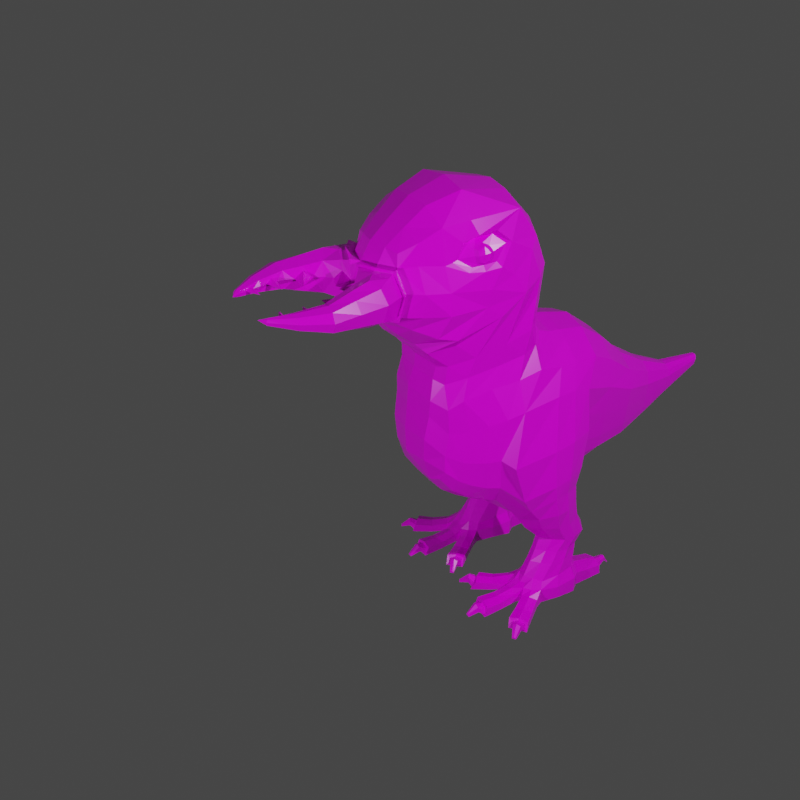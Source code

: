 # Source: monster_3_animated.blend  (saved by Blender 2.90.8; exported with 4.5.12 LTS)
import bpy
from mathutils import Matrix  # noqa: F401  (used for matrix-valued properties, if any)

bpy.ops.wm.read_factory_settings(use_empty=True)
scene = bpy.context.scene
scene.name = 'Scene'

# ---- collections
col_collection = bpy.data.collections.new('Collection'); scene.collection.children.link(col_collection)

# ---- images (referenced by path relative to the original .blend; pixels are not part of the script)
import os
ASSET_DIR = os.environ.get("B2B_ASSET_DIR", "")  # directory of the original .blend (textures are referenced by path, not embedded)
HERE = os.path.dirname(os.path.abspath(__file__))  # packed textures are extracted next to this script under _unpacked/

def load_image(name, relpath, width, height, colorspace="sRGB"):
    """Load a texture the original file referenced (path relative to the .blend, or extracted next to this script)."""
    p = next((c for c in (os.path.join(HERE, relpath), os.path.join(ASSET_DIR, relpath)) if relpath and os.path.exists(c)), "")
    if p:
        img = bpy.data.images.load(p, check_existing=True)
        img.name = name
    else:  # same state as the original file: an image datablock whose file is absent (Cycles renders it pink)
        img = bpy.data.images.new(name, width, height)
        img.source = "FILE"
        img.filepath = "//" + (relpath or name)
    img.colorspace_settings.name = colorspace
    return img
img_monster_3_albedo_png = load_image('monster_3_albedo.png', 'textures/monster_3_albedo.png', 1024, 1024, 'sRGB')
img_monster_3_albedo = load_image('monster_3_albedo', 'textures/monster_3_roughness.png', 1024, 1024, 'sRGB')

# ---- materials (node trees are filled in below, after node groups)
mat_monster_3_material = bpy.data.materials.new('Monster_3_Material')
mat_monster_3_material.use_transparent_shadow = False

# ---- material node trees
mat_monster_3_material.use_nodes = True; mat_monster_3_material.node_tree.nodes.clear()
_N = mat_monster_3_material.node_tree.nodes; _L = mat_monster_3_material.node_tree.links
n0 = _N.new('ShaderNodeBsdfPrincipled'); n0.name = 'Principled BSDF'; n0.location = (10, 300)
n0.distribution = 'GGX'
n0.subsurface_method = 'BURLEY'
n0.inputs[3].default_value = 1.45
n0.inputs[27].default_value = (0.0, 0.0, 0.0, 1.0)
n0.inputs[28].default_value = 1.0
n1 = _N.new('ShaderNodeOutputMaterial'); n1.name = 'Material Output'; n1.location = (300, 300)
n2 = _N.new('ShaderNodeTexImage'); n2.name = 'Image Texture'; n2.location = (-378, 362)
n2.image = img_monster_3_albedo_png
n3 = _N.new('ShaderNodeTexImage'); n3.name = 'Image Texture.001'; n3.location = (-447, 65)
n3.image = img_monster_3_albedo
_L.new(n0.outputs[0], n1.inputs[0])
_L.new(n2.outputs[0], n0.inputs[0])
_L.new(n3.outputs[0], n0.inputs[2])
n1.is_active_output = True

# ---- world
world_world = bpy.data.worlds.new('World'); scene.world = world_world
world_world.use_nodes = True; world_world.node_tree.nodes.clear()
_N = world_world.node_tree.nodes; _L = world_world.node_tree.links
n0 = _N.new('ShaderNodeOutputWorld'); n0.name = 'World Output'; n0.location = (300, 300)
n1 = _N.new('ShaderNodeBackground'); n1.name = 'Background'; n1.location = (10, 300)
n1.inputs[0].default_value = (0.05088, 0.05088, 0.05088, 1.0)
_L.new(n1.outputs[0], n0.inputs[0])
n0.is_active_output = True
world_world.color = (0.05088, 0.05088, 0.05088)
world_world.use_sun_shadow = False
world_world.sun_shadow_jitter_overblur = 0.0

# ---- cameras
cam_camera = bpy.data.cameras.new('Camera')
cam_camera.clip_end = 100.0
cam_camera.ortho_scale = 7.314

# ---- lights
light_light = bpy.data.lights.new('Light', 'POINT')
light_light.transmission_factor = 0.0
light_light.energy = 1700.0
light_light.shadow_soft_size = 0.1
light_light.shadow_maximum_resolution = 0.006
light_light.use_absolute_resolution = True
light_light_001 = bpy.data.lights.new('Light.001', 'POINT')
light_light_001.transmission_factor = 0.0
light_light_001.energy = 1000.0
light_light_001.shadow_soft_size = 0.1
light_light_001.shadow_maximum_resolution = 0.006
light_light_001.use_absolute_resolution = True

# ---- meshes
me_monster_3_mesh = bpy.data.meshes.new('Monster_3_Mesh')
me_monster_3_mesh.from_pydata([(0.0, -1.318, 2.582), (0.0, 1.81, 1.391), (0.0, -1.337, 3.165), (0.0, 1.821, 1.489), (0.0, 0.2348, 0.8523), (0.0, 0.3814, 2.229), (0.0, -0.05068, 2.345), (0.0, -0.4736, 0.8911), (0.0, -1.088, 2.337), (0.0, -0.08211, 0.8724), (0.0, 0.04091, 2.303), (0.07447, 1.165, 1.108), (0.2917, 0.8703, 1.547), (0.0, 0.6085, 2.058), (0.0, 0.5613, 0.9649), (0.2124, -1.288, 2.636), (0.02943, 1.811, 1.4), (0.03067, 1.82, 1.475), (0.3482, 0.2651, 1.116), (0.3926, 0.3768, 2.02), (0.4667, -0.6409, 3.254), (0.4136, -0.5029, 1.023), (0.4374, -0.7619, 3.233), (0.4331, -0.9029, 2.495), (0.4537, 6.807e-05, 2.059), (0.1776, 1.165, 1.453), (0.249, 0.8703, 1.196), (0.3218, 0.5999, 1.902), (0.3003, 0.5618, 1.105), (0.0, -1.412, 3.034), (0.0, 1.821, 1.405), (0.0, 1.833, 1.453), (0.03209, 1.813, 1.411), (0.03679, 1.817, 1.454), (0.3798, 0.2853, 1.265), (0.4888, 0.2552, 1.819), (0.4994, -0.529, 1.193), (0.4918, -0.5401, 3.164), (0.1528, 1.165, 1.22), (0.2455, 0.8703, 1.704), (0.3253, 0.5628, 1.224), (0.3826, 0.5687, 1.693), (0.161, 0.6078, 2.036), (0.1498, 1.165, 1.56), (0.1877, 0.3798, 2.184), (0.1662, 0.5401, 0.9893), (0.2411, -0.5048, 0.9285), (0.2264, 0.04089, 2.246), (0.2338, -0.06091, 2.281), (0.1112, -1.312, 2.594), (0.2584, -1.039, 2.353), (0.01426, 1.811, 1.393), (0.0, 0.8703, 1.82), (0.01548, 1.821, 1.488), (0.2401, -0.7834, 3.489), (0.01552, 1.821, 1.407), (0.01793, 1.833, 1.453), (0.1534, -1.38, 3.033), (0.6459, -0.09576, 1.021), (0.5831, -0.2849, 0.9323), (0.574, 0.1801, 1.186), (0.6153, -0.382, 1.081), (0.658, -0.1211, 1.148), (0.5492, -0.07769, 1.874), (0.4433, -0.3662, 0.8792), (0.3415, -0.2231, 0.1495), (0.3057, -0.1577, 0.1473), (0.3654, 0.5006, 0.08674), (0.6181, -0.1603, 0.147), (0.2862, 0.1743, 0.003503), (0.4508, 0.2377, 0.003503), (0.4612, -0.2703, 0.03006), (0.3401, -0.2238, 0.02544), (0.3083, -0.1522, 0.02533), (0.4448, -0.08403, 0.02149), (0.6194, -0.1519, 0.02145), (0.6238, 0.1743, 0.003503), (0.5846, -0.2232, 0.02456), (0.4578, 0.509, 0.1117), (0.549, 0.5006, 0.08674), (0.5483, 0.5102, 0.002404), (0.3662, 0.5102, 0.002404), (0.4587, 0.5444, 0.002404), (0.453, 0.3045, 0.003264), (0.5663, 0.2475, 0.003264), (0.3442, 0.2481, 0.1233), (0.3442, 0.2475, 0.003264), (0.5663, 0.2477, 0.1233), (0.453, 0.3067, 0.1441), (0.0, 1.83, 1.429), (0.03507, 1.815, 1.431), (0.4225, 0.3019, 1.54), (0.5118, -0.621, 3.004), (0.0, 1.165, 1.636), (0.3553, 0.5655, 1.449), (0.01699, 1.83, 1.43), (0.5517, 0.2395, 1.492), (0.6276, -0.4894, 1.416), (0.6435, -0.1366, 1.463), (0.0, -1.041, 3.425), (0.0, -1.203, 3.289), (0.406, -0.8655, 3.19), (0.3924, -0.9942, 3.048), (0.33, -1.162, 3.059), (0.1713, -1.18, 3.279), (0.1911, -1.029, 3.406), (0.4575, -0.8445, 2.991), (0.0, -1.249, 2.49), (0.0, -1.138, 2.394), (0.2776, -1.18, 2.58), (0.3922, -1.037, 2.524), (0.1788, -1.095, 2.409), (0.1522, -1.22, 2.504), (0.5587, -0.3876, 1.837), (0.4688, -0.1984, 2.096), (0.3911, -0.8017, 3.328), (0.5306, -0.5564, 1.462), (0.4888, -0.7366, 2.988), (0.3642, -1.008, 3.304), (0.3985, -0.9408, 3.062), (0.3889, -0.7593, 3.199), (0.469, -0.7412, 3.031), (0.4747, -0.5769, 3.156), (0.452, -0.8058, 3.099), (0.461, -0.698, 3.158), (0.4804, -0.6951, 3.052), (0.424, -0.7946, 3.143), (0.4578, -0.787, 3.042), (0.4856, -0.6771, 3.121), (0.4267, -0.6551, 3.219), (0.4398, -0.7382, 3.179), (0.4844, -0.6502, 3.043), (0.4633, -0.7388, 3.027), (0.3721, -0.8386, 3.172), (0.4463, -0.8214, 3.022), (0.3964, -0.9038, 3.076), (0.4948, -0.7487, 3.113), (0.4711, -0.7421, 3.163), (0.4856, -0.7445, 3.051), (0.499, -0.708, 3.12), (0.4796, -0.7875, 3.104), (0.4835, -0.7238, 3.145), (0.4954, -0.713, 3.066), (0.4613, -0.7806, 3.136), (0.4781, -0.7759, 3.058), (0.4124, 0.5064, 0.06746), (0.4577, 0.51, 0.08466), (0.5024, 0.5063, 0.06809), (0.5121, 0.5111, 0.02089), (0.4027, 0.5111, 0.02089), (0.4582, 0.5317, 0.02089), (0.4344, 0.6086, 0.08115), (0.4579, 0.6133, 0.08889), (0.4811, 0.6086, 0.08147), (0.4861, 0.6026, 0.05763), (0.4294, 0.6026, 0.05763), (0.4582, 0.6126, 0.05398), (0.4527, 0.6641, 0.002017), (0.4581, 0.6661, 0.002), (0.4633, 0.6641, 0.002028), (0.4645, 0.6588, 0.001237), (0.4516, 0.6588, 0.001237), (0.4581, 0.6592, 5.579e-05), (0.3202, -1.161, 3.215), (0.2527, -1.275, 3.144), (0.1477, -1.309, 3.16), (0.2736, -1.291, 3.042), (0.0, -1.373, 2.69), (0.3162, -1.285, 2.71), (0.4788, -0.6969, 2.715), (0.1414, -1.363, 2.696), (0.0, -1.406, 2.894), (0.3522, -1.265, 2.894), (0.5038, -0.6867, 2.853), (0.4662, -0.9796, 2.707), (0.3747, -1.14, 2.699), (0.4584, -0.9847, 2.876), (0.4046, -1.152, 2.882), (0.3081, -1.844, 2.942), (0.4465, -0.2323, 0.6861), (0.312, 0.1563, 0.23), (0.2862, 0.1791, 0.139), (0.4549, -0.2184, 0.2025), (0.4573, -0.2753, 0.1467), (0.4468, 0.2437, 0.2151), (0.6238, 0.1772, 0.139), (0.5786, -0.2247, 0.1492), (0.5876, 0.06986, 0.541), (0.2454, 0.1458, 0.8754), (0.3892, -0.09758, 0.4328), (0.4425, 0.2362, 0.3532), (0.2574, -0.07605, 0.8817), (0.5678, 0.1466, 1.034), (0.2879, -0.0232, 0.687), (0.5328, -0.1832, 0.216), (0.5861, -0.1306, 0.2005), (0.3101, 0.07031, 0.5383), (0.38, -0.1917, 0.2159), (0.5809, -0.04156, 0.3377), (0.5617, 0.1902, 0.3453), (0.329, -0.05085, 0.332), (0.3301, -0.13, 0.1994), (0.3883, -0.137, 0.3345), (0.4245, 0.1992, 0.8984), (0.3277, 0.008621, 0.4407), (0.2502, 0.1647, 0.8028), (0.4358, 0.3436, 0.5452), (0.4511, -0.1185, 0.4329), (0.3736, -0.2067, 0.6867), (0.3823, -0.0612, 0.534), (0.5286, -0.01394, 0.5393), (0.4491, -0.08295, 0.534), (0.4274, 0.221, 0.8036), (0.4449, 0.2073, 0.2658), (0.5841, 0.1559, 0.2382), (0.2757, 0.204, 0.6881), (0.4309, 0.2628, 0.689), (0.2976, 0.2755, 0.5409), (0.315, 0.211, 0.4447), (0.4396, 0.2952, 0.4513), (0.5475, 0.2081, 0.4415), (0.3145, 0.1879, 0.3406), (0.2632, -0.06665, 0.7957), (0.552, 0.2712, 0.5445), (0.5753, 0.008553, 0.4329), (0.5173, -0.06016, 0.4351), (0.3635, -0.2745, 0.8027), (0.5701, -0.1949, 0.8212), (0.6354, -0.05789, 0.8507), (0.5428, -0.1361, 0.6903), (0.6028, -0.0142, 0.6939), (0.4456, -0.3031, 0.7964), (0.5697, 0.1619, 0.8632), (0.5574, 0.2017, 0.6957), (0.4538, -0.1617, 0.332), (0.5231, -0.1079, 0.3369), (0.4377, -0.2393, 2.833), (0.5049, -0.4041, 2.769), (0.3819, -0.4065, 3.338), (0.0, -0.3884, 3.436), (0.1711, -0.3849, 3.406), (0.0, -1.036, 2.3), (0.3715, -0.8763, 2.426), (0.2694, -0.9997, 2.318), (0.4854, -0.5785, 2.621), (0.0, 1.461, 1.24), (0.0, 1.461, 1.508), (0.08201, 1.461, 1.265), (0.08593, 1.461, 1.469), (0.08895, 1.461, 1.294), (0.1014, 1.461, 1.412), (0.04372, 1.461, 1.503), (0.03983, 1.461, 1.246), (0.09678, 1.461, 1.35), (0.3366, -0.9215, 1.372), (0.1817, -0.9575, 1.245), (0.0, -1.04, 1.985), (0.3439, -0.9116, 1.901), (0.3365, -0.9236, 1.512), (0.3477, -0.8996, 1.698), (0.2361, -0.9957, 1.951), (0.2897, -0.9383, 1.293), (0.0, -0.9559, 1.226), (0.0, 0.077, 0.8683), (0.0, 0.1591, 2.281), (0.4326, 0.159, 2.047), (0.2188, 0.159, 2.228), (0.6361, 0.02948, 1.167), (0.2843, 0.01255, 0.02793), (0.6437, 0.01259, 0.02599), (0.4478, 0.04122, 0.02293), (0.6174, 0.05225, 1.48), (0.5227, 0.09468, 1.864), (0.2843, -0.006299, 0.1322), (0.6426, -0.008491, 0.1319), (0.6064, 0.01265, 0.2202), (0.29, 0.1729, 0.5396), (0.3064, 0.01313, 0.2119), (0.3067, 0.1099, 0.4427), (0.6013, 0.09377, 0.6948), (0.5921, 0.07443, 0.3416), (0.307, 0.06867, 0.3362), (0.5818, 0.1084, 0.4372), (0.2718, 0.09039, 0.6876), (0.2535, 0.04902, 0.7993), (0.6207, 0.05194, 0.8569), (0.5906, 0.1705, 0.5428), (0.6238, 0.02541, 1.028), (0.2399, 0.03386, 0.8847), (0.07541, 1.165, 1.626), (0.1231, 0.8703, 1.803), (0.1409, 1.165, 1.16), (0.2298, 0.8703, 1.107), (0.0, 1.165, 1.097), (0.0, 0.8703, 1.005), (0.2718, 0.8703, 1.365), (0.1666, 1.165, 1.332), (0.1252, 0.8703, 1.023), (0.0, -0.8423, 1.082), (0.3239, -0.8424, 1.175), (0.4217, -0.7681, 1.717), (0.4126, -0.8079, 1.46), (0.3953, -0.8165, 1.974), (0.1825, -0.8532, 1.109), (0.3841, -0.823, 1.286), (0.3725, -0.2052, 2.457), (0.0, -0.1502, 2.537), (0.234, -0.9541, 2.229), (0.3986, -0.728, 2.302), (0.0, -0.9819, 2.23), (0.309, -0.9, 2.238), (0.2171, -0.1506, 2.518), (0.4503, -0.2971, 2.435), (0.4347, -0.4968, 2.367), (0.173, -0.08186, 2.885), (0.3462, -0.139, 2.872), (0.0, -0.06699, 2.885), (0.0, -1.052, 1.426), (0.0, -1.064, 1.63), (0.0, -1.048, 1.841), (0.1922, -1.017, 1.432), (0.2134, -1.029, 1.624), (0.2277, -0.9997, 1.82), (0.0, -0.5869, 0.9326), (0.3877, -0.6106, 1.055), (0.529, -0.5184, 1.796), (0.4989, -0.6352, 1.451), (0.467, -0.3844, 2.059), (0.2222, -0.6116, 0.9676), (0.4674, -0.6318, 1.209), (0.4328, -0.5992, 2.028), (0.1961, -0.733, 1.026), (0.4238, -0.7289, 1.239), (0.0, -0.7131, 0.9949), (0.3541, -0.7323, 1.105), (0.4733, -0.6428, 1.756), (0.4551, -0.7175, 1.45), (0.205, -0.1065, 2.367), (0.3753, -0.1922, 2.259), (0.0, -0.107, 2.401), (0.0, -0.9897, 2.129), (0.2153, -0.9648, 2.112), (0.371, -0.7717, 2.141), (0.2868, -0.9127, 2.085), (0.4063, -0.5271, 2.191), (0.431, -0.3266, 2.238), (0.3637, -0.2358, 3.099), (0.5009, -0.5094, 2.926), (0.0, -0.1649, 3.194), (0.1703, -0.1677, 3.167), (0.4499, -0.3324, 3.052), (0.5133, -0.3288, 0.1008), (0.3901, -0.3288, 0.0327), (0.5152, -0.3288, 0.0252), (0.4538, -0.3288, 0.02881), (0.4482, -0.6121, 0.08452), (0.5004, -0.6153, 0.0614), (0.3997, -0.6126, 0.06661), (0.5096, -0.6309, 0.02369), (0.4528, -0.6297, 0.02613), (0.3932, -0.63, 0.02929), (0.449, -0.6057, 0.1028), (0.5253, -0.6063, 0.08117), (0.3737, -0.6019, 0.08843), (0.5276, -0.6363, 0.006147), (0.4519, -0.6356, 0.009765), (0.3763, -0.635, 0.01338), (0.4482, -0.6749, 0.1012), (0.4526, -0.6678, 0.04291), (0.4809, -0.6711, 0.08372), (0.4185, -0.6695, 0.08709), (0.4878, -0.6687, 0.04136), (0.4156, -0.6679, 0.04445), (0.4474, -0.7501, 0.02646), (0.4495, -0.7471, 0.011), (0.4628, -0.7485, 0.02176), (0.4336, -0.7477, 0.02278), (0.4659, -0.7475, 0.01053), (0.4322, -0.7471, 0.01149), (0.4528, -0.4861, 0.01439), (0.3846, -0.4719, 0.01771), (0.3823, -0.4572, 0.08415), (0.4502, -0.4729, 0.09675), (0.5177, -0.4734, 0.07761), (0.5198, -0.4867, 0.01119), (0.3892, -0.3288, 0.1097), (0.452, -0.3288, 0.1234), (0.3953, -0.2656, 0.1457), (0.3968, -0.2635, 0.02775), (0.5271, -0.2634, 0.02731), (0.5224, -0.2653, 0.1455), (0.4147, -0.2362, 0.1671), (0.5, -0.232, 0.1672), (0.4566, -0.2496, 0.1604), (0.4521, -0.1882, 0.02434), (0.3985, -0.1753, 0.02462), (0.5052, -0.1711, 0.02311), (0.3038, -0.2689, 0.126), (0.2646, -0.221, 0.1058), (0.3595, -0.2991, 0.03299), (0.3041, -0.2717, 0.02899), (0.2642, -0.222, 0.02887), (0.1906, -0.5104, 0.06408), (0.1569, -0.473, 0.08639), (0.1383, -0.4945, 0.009894), (0.1205, -0.4398, 0.06379), (0.1065, -0.4518, 0.0262), (0.1779, -0.5281, 0.02648), (0.2132, -0.5156, 0.08577), (0.162, -0.4676, 0.1033), (0.1137, -0.417, 0.08509), (0.09075, -0.4438, 0.009774), (0.1859, -0.5452, 0.01001), (0.1434, -0.4897, 0.0259), (0.1171, -0.515, 0.04478), (0.1123, -0.5166, 0.1066), (0.138, -0.5352, 0.08903), (0.09395, -0.4921, 0.08878), (0.09382, -0.492, 0.04507), (0.1388, -0.5385, 0.04447), (0.06109, -0.5704, 0.01845), (0.05903, -0.571, 0.0348), (0.07132, -0.5802, 0.03039), (0.04994, -0.5592, 0.02986), (0.04981, -0.5591, 0.01827), (0.07175, -0.5817, 0.01861), (0.1891, -0.3236, 0.0812), (0.2341, -0.368, 0.09731), (0.2908, -0.4021, 0.0832), (0.2236, -0.3799, 0.01463), (0.1789, -0.3354, 0.01452), (0.2795, -0.4144, 0.01645), (0.357, -0.2986, 0.11), (0.6592, -0.2259, 0.1008), (0.562, -0.3018, 0.0327), (0.6614, -0.2245, 0.0252), (0.6181, -0.2738, 0.02881), (0.7668, -0.4853, 0.08452), (0.8081, -0.4533, 0.0614), (0.7306, -0.5177, 0.06661), (0.8254, -0.459, 0.02369), (0.7818, -0.4955, 0.02613), (0.7372, -0.5351, 0.02929), (0.7631, -0.4799, 0.1028), (0.8209, -0.4302, 0.08117), (0.704, -0.5267, 0.08843), (0.8424, -0.4512, 0.006147), (0.7851, -0.5006, 0.009765), (0.7278, -0.5499, 0.01338), (0.8081, -0.5326, 0.1012), (0.8067, -0.5243, 0.04291), (0.8302, -0.5081, 0.08372), (0.7823, -0.5481, 0.08709), (0.8338, -0.5018, 0.04136), (0.779, -0.5488, 0.04445), (0.8571, -0.5896, 0.02646), (0.8567, -0.586, 0.011), (0.8676, -0.5783, 0.02176), (0.8452, -0.597, 0.02278), (0.8693, -0.5755, 0.01053), (0.8437, -0.5974, 0.01149), (0.6992, -0.3849, 0.01439), (0.6385, -0.4191, 0.01771), (0.6272, -0.4096, 0.08415), (0.6885, -0.3767, 0.09675), (0.7396, -0.3327, 0.07761), (0.75, -0.3412, 0.01119), (0.5586, -0.3013, 0.1097), (0.6154, -0.2744, 0.1234), (0.0, -0.7681, 3.52), (0.2254, -1.582, 2.988), (0.3252, -1.525, 3.038), (0.1941, -1.6, 2.886), (0.2255, -1.582, 2.754), (0.2334, -2.193, 2.901), (0.3174, -1.53, 2.702), (0.4161, -1.473, 2.767), (0.4506, -1.454, 2.897), (0.3992, -1.483, 2.999), (0.3969, -1.855, 2.97), (0.2802, -1.841, 2.885), (0.3082, -1.844, 2.81), (0.39, -1.854, 2.781), (0.4778, -1.865, 2.817), (0.5085, -1.869, 2.891), (0.4627, -1.863, 2.949), (0.2473, -2.206, 2.909), (0.2291, -2.189, 2.884), (0.2334, -2.193, 2.861), (0.2462, -2.205, 2.853), (0.2599, -2.219, 2.864), (0.2647, -2.223, 2.885), (0.2576, -2.216, 2.903), (0.2393, -1.453, 3.04), (0.4014, -1.359, 2.898), (0.2294, -1.447, 2.699), (0.3662, -1.38, 2.738), (0.3364, -1.387, 3.026), (0.1127, -1.48, 2.722), (0.1127, -1.497, 3.017), (0.05863, -1.454, 2.881), (0.1511, -1.538, 2.88), (0.1083, -1.489, 2.811), (0.1083, -1.496, 2.941), (0.02352, -1.588, 2.879), (0.2639, -1.713, 2.965), (0.479, -1.668, 2.894), (0.4299, -1.678, 2.974), (0.3592, -1.693, 3.004), (0.3518, -1.695, 2.741), (0.264, -1.713, 2.782), (0.4461, -1.675, 2.792), (0.257, -1.715, 2.935), (0.2304, -1.657, 2.879), (0.2675, -1.776, 2.88), (0.1273, -1.774, 2.883), (0.257, -1.715, 2.818), (0.3325, -2.042, 2.817), (0.3843, -2.057, 2.84), (0.2678, -2.024, 2.884), (0.2842, -2.028, 2.836), (0.3366, -2.044, 2.94), (0.3754, -2.055, 2.926), (0.4024, -2.063, 2.888), (0.2842, -2.028, 2.922), (0.3613, -1.948, 2.799), (0.2573, -2.11, 2.861), (0.4191, -1.959, 2.937), (0.4554, -1.966, 2.89), (0.4311, -1.961, 2.829), (0.2962, -1.936, 2.823), (0.3667, -1.949, 2.955), (0.2961, -1.936, 2.932), (0.3221, -2.138, 2.852), (0.2588, -2.111, 2.849), (0.2919, -2.125, 2.924), (0.2588, -2.111, 2.911), (0.2894, -2.124, 2.835), (0.3165, -2.136, 2.914), (0.3335, -2.143, 2.887), (0.2908, -1.894, 2.88), (0.1484, -1.919, 2.882), (0.2929, -1.936, 2.846), (0.2928, -1.936, 2.911), (0.2827, -1.976, 2.881), (0.2464, -2.138, 2.882), (0.2573, -2.11, 2.9), (0.1412, -2.083, 2.883), (0.2624, -2.079, 2.881), (0.1968, -2.255, 2.885), (0.06542, -1.462, 3.027), (0.05637, -1.428, 2.706), (0.1854, -1.405, 2.698), (0.305, -1.339, 3.037), (0.1964, -1.416, 3.039), (0.3768, -1.312, 2.898), (0.3412, -1.333, 2.724), (0.1836, -1.407, 2.672), (0.3199, -1.331, 3.057), (0.0469, -1.471, 3.045), (0.03916, -1.462, 2.881), (0.03658, -1.433, 2.682), (0.1961, -1.42, 3.06), (0.4017, -1.301, 2.9), (0.3611, -1.325, 2.703)], [], [(250, 33, 17, 248), (272, 35, 19, 265), (20, 22, 120, 129), (117, 92, 131, 132), (113, 63, 24, 114), (25, 250, 248, 43), (35, 41, 27, 19), (36, 21, 59, 61), (28, 292, 26, 40), (42, 44, 19, 27), (188, 45, 28, 18), (46, 64, 21), (266, 47, 24, 265), (47, 48, 114, 24), (324, 21, 36, 329), (328, 46, 21, 324), (252, 51, 16, 247), (297, 11, 291, 292), (56, 53, 17, 33), (38, 249, 253, 296), (311, 314, 315, 305), (104, 165, 164, 163), (111, 50, 23, 110), (51, 55, 32, 16), (95, 56, 33, 90), (18, 28, 40, 34), (91, 94, 41, 35), (45, 297, 292, 28), (295, 296, 25, 12), (91, 35, 96), (106, 117, 132, 134), (169, 244, 237, 173), (101, 119, 135, 133), (247, 16, 32, 249), (253, 90, 33, 250), (2, 29, 57, 165), (89, 31, 56, 95), (1, 30, 55, 51), (108, 8, 50, 111), (100, 2, 165, 104), (290, 42, 27, 39), (31, 3, 53, 56), (94, 295, 12, 41), (245, 1, 51, 252), (323, 7, 46, 328), (10, 6, 48, 47), (264, 10, 47, 266), (7, 9, 191, 46), (4, 14, 45, 188), (13, 5, 44, 42), (14, 294, 297, 45), (263, 4, 188, 288), (59, 58, 62, 61), (97, 98, 63, 113), (287, 192, 60, 267), (271, 96, 35, 272), (116, 36, 61, 97), (192, 203, 18), (18, 34, 60, 192), (274, 68, 75, 269), (64, 59, 21), (18, 203, 188), (268, 69, 70, 270), (72, 73, 395, 388), (270, 70, 76, 269), (71, 394, 396, 389), (273, 181, 69, 268), (86, 85, 67, 81), (84, 83, 82, 80), (79, 80, 148, 147), (80, 82, 150, 148), (87, 84, 80, 79), (85, 88, 78, 67), (88, 87, 79, 78), (83, 86, 81, 82), (70, 69, 86, 83), (184, 185, 87, 88), (181, 184, 88, 85), (185, 76, 84, 87), (76, 70, 83, 84), (69, 181, 85, 86), (113, 116, 97), (267, 60, 96, 271), (61, 62, 98, 97), (30, 89, 95, 55), (249, 32, 90, 253), (34, 91, 96, 60), (294, 293, 11, 297), (34, 40, 94, 91), (55, 95, 90, 32), (15, 109, 175, 168), (104, 163, 118, 105), (54, 105, 118, 115), (102, 118, 163, 103), (107, 108, 111, 112), (0, 107, 112, 49), (111, 110, 109, 112), (106, 119, 102, 176), (49, 112, 109, 15), (174, 176, 177, 175), (110, 23, 169, 174), (109, 110, 174, 175), (117, 106, 176, 173), (472, 470, 501), (168, 170, 49, 15), (497, 493, 471, 478), (496, 494, 477, 476), (168, 175, 177, 172), (176, 102, 103, 177), (169, 173, 176, 174), (37, 350, 346, 238), (22, 20, 238, 115), (37, 92, 347, 350), (101, 22, 115, 118), (119, 101, 118, 102), (128, 124, 141, 139), (125, 128, 139, 142), (130, 126, 143, 137), (123, 127, 144, 140), (119, 106, 134, 135), (22, 101, 133, 120), (92, 37, 122, 131), (37, 20, 129, 122), (124, 128, 122, 129), (130, 124, 129, 120), (128, 125, 131, 122), (125, 121, 132, 131), (126, 130, 120, 133), (121, 127, 134, 132), (127, 123, 135, 134), (123, 126, 133, 135), (136, 139, 141, 137), (140, 136, 137, 143), (144, 138, 136, 140), (138, 142, 139, 136), (126, 123, 140, 143), (127, 121, 138, 144), (121, 125, 142, 138), (124, 130, 137, 141), (147, 148, 154, 153), (148, 150, 156, 154), (67, 78, 146, 145), (81, 67, 145, 149), (82, 81, 149, 150), (78, 79, 147, 146), (156, 155, 161, 162), (155, 151, 157, 161), (145, 146, 152, 151), (149, 145, 151, 155), (150, 149, 155, 156), (146, 147, 153, 152), (157, 158, 162, 161), (158, 159, 160, 162), (152, 153, 159, 158), (154, 156, 162, 160), (153, 154, 160, 159), (151, 152, 158, 157), (165, 57, 166, 164), (92, 117, 173, 347), (166, 172, 177, 103), (166, 103, 163, 164), (495, 496, 476, 475), (170, 167, 0, 49), (197, 201, 66, 65), (277, 180, 181, 273), (195, 194, 186, 68), (194, 392, 390, 186), (213, 214, 185, 184), (180, 213, 184, 181), (275, 195, 68, 274), (182, 197, 391, 393), (46, 191, 222, 226), (208, 193, 196, 209), (288, 188, 205, 284), (283, 215, 217, 276), (58, 59, 227, 228), (230, 229, 210, 187), (59, 64, 231, 227), (229, 179, 211, 210), (203, 192, 232, 212), (216, 233, 223, 206), (188, 203, 212, 205), (215, 216, 206, 217), (287, 58, 228, 285), (279, 230, 187, 286), (64, 46, 226, 231), (179, 208, 209, 211), (207, 189, 202, 234), (280, 275, 214, 199), (282, 224, 198, 280), (190, 199, 214, 213), (218, 219, 190, 221), (219, 220, 199, 190), (202, 200, 201, 197), (225, 207, 234, 235), (221, 180, 277, 281), (224, 225, 235, 198), (278, 218, 221, 281), (189, 204, 200, 202), (281, 277, 201, 200), (211, 209, 189, 207), (286, 187, 224, 282), (217, 206, 219, 218), (206, 223, 220, 219), (210, 211, 207, 225), (187, 210, 225, 224), (276, 217, 218, 278), (209, 196, 204, 189), (226, 222, 193, 208), (284, 205, 215, 283), (228, 227, 229, 230), (227, 231, 179, 229), (212, 232, 233, 216), (205, 212, 216, 215), (285, 228, 230, 279), (231, 226, 208, 179), (235, 234, 182, 194), (280, 198, 195, 275), (306, 316, 314, 311), (325, 326, 116, 113), (327, 325, 113, 114), (8, 241, 243, 50), (50, 243, 242, 23), (23, 242, 244, 169), (326, 329, 36, 116), (238, 240, 54, 115), (291, 247, 249, 38), (293, 245, 252, 11), (3, 246, 251, 53), (296, 253, 250, 25), (11, 252, 247, 291), (53, 251, 248, 17), (93, 289, 251, 246), (52, 290, 289, 93), (48, 6, 339, 337), (304, 301, 258, 254), (234, 202, 197, 182), (198, 235, 194, 195), (232, 285, 279, 233), (222, 284, 283, 193), (196, 276, 278, 204), (223, 286, 282, 220), (204, 278, 281, 200), (220, 282, 280, 199), (233, 279, 286, 223), (192, 287, 285, 232), (193, 283, 276, 196), (191, 288, 284, 222), (190, 213, 180, 221), (214, 275, 274, 185), (201, 277, 273, 66), (62, 267, 271, 98), (66, 273, 268, 73), (74, 270, 269, 75), (73, 268, 270, 74), (185, 274, 269, 76), (98, 271, 272, 63), (58, 287, 267, 62), (9, 263, 288, 191), (5, 264, 266, 44), (44, 266, 265, 19), (63, 272, 265, 24), (12, 25, 43, 39), (41, 12, 39, 27), (26, 38, 296, 295), (40, 26, 295, 94), (289, 290, 39, 43), (251, 289, 43, 248), (292, 291, 38, 26), (13, 42, 290, 52), (330, 327, 345, 344), (114, 48, 337, 338), (301, 300, 259, 258), (303, 299, 261, 255), (302, 330, 344, 342), (300, 302, 257, 259), (298, 303, 255, 262), (299, 304, 254, 261), (242, 310, 308, 244), (243, 307, 310, 242), (241, 309, 307, 243), (236, 237, 313, 312), (237, 244, 308, 313), (315, 236, 312, 305), (315, 314, 349, 346), (314, 316, 348, 349), (322, 260, 256, 319), (255, 320, 317, 262), (320, 321, 318, 317), (321, 322, 319, 318), (257, 260, 322, 259), (259, 322, 321, 258), (258, 321, 320, 254), (254, 320, 255, 261), (257, 302, 342, 343), (327, 114, 338, 345), (336, 332, 329, 326), (330, 335, 325, 327), (335, 336, 326, 325), (333, 323, 328, 331), (331, 328, 324, 334), (334, 324, 329, 332), (299, 334, 332, 304), (303, 331, 334, 299), (298, 333, 331, 303), (300, 301, 336, 335), (302, 300, 335, 330), (301, 304, 332, 336), (260, 257, 343, 341), (256, 260, 341, 340), (311, 337, 339, 306), (305, 338, 337, 311), (312, 345, 338, 305), (313, 344, 345, 312), (308, 342, 344, 313), (310, 343, 342, 308), (310, 307, 341, 343), (307, 309, 340, 341), (20, 37, 238), (349, 348, 239, 240), (350, 347, 237, 236), (347, 173, 237), (346, 350, 236, 315), (346, 349, 240, 238), (99, 100, 104, 105), (381, 380, 366, 363), (380, 379, 365, 366), (356, 355, 367, 369), (383, 382, 361, 362), (379, 384, 364, 365), (384, 383, 362, 364), (382, 381, 363, 361), (359, 358, 371, 368), (355, 356, 362, 361), (357, 355, 361, 363), (356, 358, 364, 362), (358, 359, 365, 364), (359, 360, 366, 365), (360, 357, 363, 366), (372, 368, 374, 378), (369, 367, 373, 375), (360, 359, 368, 372), (355, 357, 370, 367), (357, 360, 372, 370), (358, 356, 369, 371), (375, 373, 374, 377), (373, 376, 378, 374), (367, 370, 376, 373), (370, 372, 378, 376), (371, 369, 375, 377), (368, 371, 377, 374), (386, 385, 381, 382), (353, 351, 383, 384), (354, 353, 384, 379), (351, 386, 382, 383), (352, 354, 379, 380), (385, 352, 380, 381), (393, 391, 387, 183), (68, 186, 468, 433), (467, 468, 186, 390), (390, 392, 393, 183), (387, 391, 197, 65), (389, 396, 75, 77), (393, 392, 194, 182), (388, 395, 394, 71), (75, 396, 394, 74), (395, 73, 74, 394), (428, 427, 409, 408), (427, 426, 410, 409), (406, 413, 414, 418), (402, 403, 415, 416), (430, 429, 404, 411), (431, 428, 408, 412), (426, 430, 411, 410), (429, 431, 412, 404), (403, 402, 408, 409), (405, 403, 409, 410), (406, 405, 410, 411), (407, 413, 404, 412), (413, 406, 411, 404), (402, 407, 412, 408), (415, 417, 423, 421), (418, 414, 420, 424), (403, 405, 417, 415), (407, 402, 416, 419), (405, 406, 418, 417), (413, 407, 419, 414), (422, 421, 420, 425), (421, 423, 424, 420), (419, 416, 422, 425), (417, 418, 424, 423), (414, 419, 425, 420), (416, 415, 421, 422), (400, 399, 431, 429), (398, 401, 430, 426), (399, 432, 428, 431), (401, 400, 429, 430), (397, 398, 426, 427), (432, 397, 427, 428), (463, 462, 448, 445), (462, 461, 447, 448), (438, 437, 449, 451), (465, 464, 443, 444), (461, 466, 446, 447), (466, 465, 444, 446), (464, 463, 445, 443), (441, 440, 453, 450), (437, 438, 444, 443), (439, 437, 443, 445), (438, 440, 446, 444), (440, 441, 447, 446), (441, 442, 448, 447), (442, 439, 445, 448), (454, 450, 456, 460), (451, 449, 455, 457), (442, 441, 450, 454), (437, 439, 452, 449), (439, 442, 454, 452), (440, 438, 451, 453), (457, 455, 456, 459), (455, 458, 460, 456), (449, 452, 458, 455), (452, 454, 460, 458), (453, 451, 457, 459), (450, 453, 459, 456), (468, 467, 463, 464), (435, 433, 465, 466), (436, 435, 466, 461), (433, 468, 464, 465), (434, 436, 461, 462), (467, 434, 462, 463), (75, 68, 433, 435), (75, 435, 436, 77), (389, 77, 436, 434), (467, 390, 389, 434), (65, 397, 432, 387), (65, 66, 398, 397), (73, 401, 398, 66), (72, 400, 401, 73), (72, 388, 399, 400), (399, 388, 387, 432), (385, 386, 183, 387), (390, 183, 386, 351), (353, 389, 390, 351), (389, 353, 354, 71), (352, 388, 71, 354), (352, 385, 387, 388), (54, 469, 99, 105), (481, 480, 514), (508, 505, 178, 479), (506, 507, 485, 484), (507, 508, 479, 485), (494, 497, 478, 477), (498, 495, 475, 473), (500, 550, 559, 560), (493, 499, 470, 471), (539, 538, 492, 491), (538, 535, 486, 492), (537, 533, 490, 489), (487, 474, 545), (510, 509, 482, 481), (511, 506, 484, 483), (473, 510, 516, 513), (509, 511, 483, 482), (474, 487, 549), (488, 489, 549), (549, 489, 490), (535, 536, 474, 486), (536, 524, 548, 546), (534, 537, 489, 488), (533, 539, 491, 490), (562, 559, 550, 554), (172, 166, 558, 563), (561, 557, 552, 551), (555, 553, 497, 494), (552, 556, 496, 495), (556, 555, 494, 496), (553, 554, 493, 497), (470, 499, 503, 501), (504, 501, 503), (473, 472, 501), (561, 551, 500, 560), (499, 550, 500, 503), (498, 473, 501, 502), (503, 500, 504), (504, 500, 502), (475, 476, 511, 509), (505, 470, 513, 512), (476, 477, 506, 511), (473, 475, 509, 510), (478, 471, 508, 507), (477, 478, 507, 506), (471, 470, 505, 508), (470, 472, 513), (512, 515, 514), (515, 516, 514), (513, 516, 515), (513, 515, 512), (472, 473, 513), (510, 481, 514, 516), (480, 178, 514), (178, 505, 512, 514), (502, 501, 504), (529, 528, 523, 518), (530, 525, 517, 520), (480, 481, 540), (531, 532, 524, 521), (178, 480, 540), (525, 529, 518, 517), (527, 531, 521, 522), (528, 527, 522, 523), (484, 485, 527, 528), (485, 479, 531, 527), (482, 483, 529, 525), (519, 524, 544), (479, 178, 532, 531), (481, 530, 542, 540), (481, 482, 525, 530), (483, 484, 528, 529), (518, 523, 539, 533), (520, 517, 537, 534), (474, 536, 546, 545), (521, 524, 536, 535), (524, 519, 548), (517, 518, 533, 537), (522, 521, 535, 538), (523, 522, 538, 539), (543, 541, 544), (541, 542, 544), (540, 542, 541), (540, 541, 543), (524, 532, 543, 544), (530, 520, 544, 542), (532, 178, 540, 543), (520, 519, 544), (547, 526, 545), (546, 547, 545), (548, 547, 546), (548, 526, 547), (520, 534, 526, 548), (534, 488, 545, 526), (488, 487, 545), (519, 520, 548), (492, 549, 491), (549, 492, 486), (549, 490, 491), (549, 486, 474), (549, 487, 488), (170, 168, 564, 557), (500, 551, 498, 502), (558, 562, 554, 553), (564, 563, 555, 556), (557, 564, 556, 552), (563, 558, 553, 555), (554, 550, 499, 493), (551, 552, 495, 498), (560, 559, 29, 171), (168, 172, 563, 564), (166, 57, 562, 558), (167, 561, 560, 171), (167, 170, 557, 561), (57, 29, 559, 562), (239, 469, 54, 240)])
_uv = me_monster_3_mesh.uv_layers.new(name='UVMap')
_uv.uv.foreach_set('vector', [0.4765, 0.09655, 0.5298, 0.02281, 0.5343, 0.02462, 0.4913, 0.1041, 0.3382, 0.4593, 0.3546, 0.4216, 0.4157, 0.4276, 0.3881, 0.4747, 0.401, 0.851, 0.3831, 0.8642, 0.3761, 0.8572, 0.3919, 0.848, 0.3564, 0.8203, 0.3763, 0.8093, 0.3758, 0.8199, 0.3605, 0.828, 0.2533, 0.5364, 0.3125, 0.4917, 0.3653, 0.5095, 0.3363, 0.5569, 0.4403, 0.174, 0.4765, 0.09655, 0.4913, 0.1041, 0.4661, 0.1895, 0.3546, 0.4216, 0.3862, 0.3405, 0.4335, 0.3665, 0.4157, 0.4276, 0.1414, 0.4534, 0.1188, 0.4236, 0.1576, 0.3951, 0.1614, 0.4214, 0.2753, 0.248, 0.3218, 0.1859, 0.3397, 0.2001, 0.2984, 0.2661, 0.4827, 0.3837, 0.4753, 0.4516, 0.4157, 0.4276, 0.4335, 0.3665, 0.1665, 0.3013, 0.2394, 0.2211, 0.2753, 0.248, 0.2349, 0.3076, 0.08484, 0.3994, 0.1324, 0.3907, 0.1188, 0.4236, 0.4543, 0.5068, 0.4434, 0.5389, 0.3653, 0.5095, 0.3881, 0.4747, 0.4434, 0.5389, 0.4353, 0.5706, 0.3363, 0.5569, 0.3653, 0.5095, 0.1052, 0.4414, 0.1188, 0.4236, 0.1414, 0.4534, 0.1265, 0.4681, 0.07184, 0.4214, 0.08484, 0.3994, 0.1188, 0.4236, 0.1052, 0.4414, 0.4349, 0.06504, 0.5164, 0.01255, 0.5183, 0.01627, 0.4424, 0.07469, 0.2997, 0.1611, 0.3616, 0.1113, 0.3762, 0.1278, 0.3218, 0.1859, 0.5331, 0.01778, 0.5391, 0.02492, 0.5343, 0.02462, 0.5298, 0.02281, 0.3891, 0.1372, 0.4492, 0.07937, 0.462, 0.08762, 0.4136, 0.1546, 0.4552, 0.6454, 0.4983, 0.7313, 0.4581, 0.7374, 0.4054, 0.6475, 0.3257, 0.9493, 0.286, 0.9471, 0.2941, 0.9252, 0.3223, 0.9148, 0.1789, 0.7913, 0.1929, 0.7648, 0.2595, 0.7643, 0.2407, 0.7916, 0.5164, 0.01255, 0.5212, 0.01264, 0.5207, 0.01756, 0.5183, 0.01627, 0.5278, 0.01438, 0.5331, 0.01778, 0.5298, 0.02281, 0.5252, 0.02, 0.2349, 0.3076, 0.2753, 0.248, 0.2984, 0.2661, 0.2664, 0.3252, 0.3166, 0.3644, 0.3413, 0.3009, 0.3862, 0.3405, 0.3546, 0.4216, 0.2394, 0.2211, 0.2997, 0.1611, 0.3218, 0.1859, 0.2753, 0.248, 0.3732, 0.2265, 0.4136, 0.1546, 0.4403, 0.174, 0.4091, 0.256, 0.3166, 0.3644, 0.3546, 0.4216, 0.29, 0.3833, 0.34, 0.8348, 0.3564, 0.8203, 0.3605, 0.828, 0.3475, 0.8374, 0.3274, 0.7707, 0.3358, 0.7368, 0.3875, 0.7448, 0.3478, 0.7925, 0.3627, 0.871, 0.3349, 0.8614, 0.3424, 0.8589, 0.3632, 0.8623, 0.4424, 0.07469, 0.5183, 0.01627, 0.5207, 0.01756, 0.4492, 0.07937, 0.462, 0.08762, 0.5252, 0.02, 0.5298, 0.02281, 0.4765, 0.09655, 0.2697, 0.9804, 0.2355, 0.9592, 0.2595, 0.9347, 0.286, 0.9471, 0.5295, 0.009256, 0.537, 0.01335, 0.5331, 0.01778, 0.5278, 0.01438, 0.515, 0.008737, 0.5209, 0.007876, 0.5212, 0.01264, 0.5164, 0.01255, 0.1335, 0.8103, 0.1276, 0.791, 0.1929, 0.7648, 0.1789, 0.7913, 0.3187, 0.9921, 0.2697, 0.9804, 0.286, 0.9471, 0.3257, 0.9493, 0.4842, 0.292, 0.4827, 0.3837, 0.4335, 0.3665, 0.4444, 0.2793, 0.537, 0.01335, 0.5434, 0.02423, 0.5391, 0.02492, 0.5331, 0.01778, 0.3413, 0.3009, 0.3732, 0.2265, 0.4091, 0.256, 0.3862, 0.3405, 0.4294, 0.05603, 0.515, 0.008737, 0.5164, 0.01255, 0.4349, 0.06504, 0.02638, 0.3967, 0.03682, 0.3703, 0.08484, 0.3994, 0.07184, 0.4214, 0.5068, 0.5524, 0.5048, 0.5788, 0.4353, 0.5706, 0.4434, 0.5389, 0.5128, 0.5211, 0.5068, 0.5524, 0.4434, 0.5389, 0.4543, 0.5068, 0.03682, 0.3703, 0.08607, 0.2927, 0.1276, 0.3302, 0.08484, 0.3994, 0.1421, 0.2397, 0.2154, 0.1834, 0.2394, 0.2211, 0.1665, 0.3013, 0.5249, 0.3859, 0.5237, 0.4611, 0.4753, 0.4516, 0.4827, 0.3837, 0.2154, 0.1834, 0.2811, 0.1343, 0.2997, 0.1611, 0.2394, 0.2211, 0.1142, 0.2645, 0.1421, 0.2397, 0.1665, 0.3013, 0.1411, 0.3134, 0.1576, 0.3951, 0.1868, 0.3856, 0.1983, 0.401, 0.1614, 0.4214, 0.1837, 0.4762, 0.237, 0.44, 0.3125, 0.4917, 0.2533, 0.5364, 0.1982, 0.3718, 0.2087, 0.354, 0.2341, 0.3614, 0.2164, 0.3838, 0.2638, 0.414, 0.29, 0.3833, 0.3546, 0.4216, 0.3382, 0.4593, 0.1718, 0.4977, 0.1414, 0.4534, 0.1614, 0.4214, 0.1837, 0.4762, 0.2087, 0.354, 0.1928, 0.3257, 0.2349, 0.3076, 0.2349, 0.3076, 0.2664, 0.3252, 0.2341, 0.3614, 0.2087, 0.354, 0.7628, 0.1812, 0.747, 0.1696, 0.754, 0.1637, 0.7727, 0.1703, 0.1324, 0.3907, 0.1576, 0.3951, 0.1188, 0.4236, 0.2349, 0.3076, 0.1928, 0.3257, 0.1665, 0.3013, 0.7623, 0.1273, 0.7874, 0.1108, 0.8145, 0.1354, 0.7773, 0.1446, 0.7461, 0.1479, 0.7485, 0.143, 0.7507, 0.1493, 0.7433, 0.152, 0.7773, 0.1446, 0.8145, 0.1354, 0.8018, 0.1717, 0.7727, 0.1703, 0.744, 0.1551, 0.7507, 0.1528, 0.7528, 0.1557, 0.745, 0.1583, 0.7477, 0.1221, 0.7684, 0.08884, 0.7874, 0.1108, 0.7623, 0.1273, 0.807, 0.1062, 0.7909, 0.07147, 0.8894, 0.05106, 0.9048, 0.07725, 0.8218, 0.1669, 0.837, 0.1303, 0.9383, 0.1078, 0.9221, 0.149, 0.9199, 0.1795, 0.9221, 0.149, 0.9384, 0.1487, 0.9399, 0.1797, 0.9221, 0.149, 0.9383, 0.1078, 0.948, 0.1054, 0.9384, 0.1487, 0.8231, 0.205, 0.8218, 0.1669, 0.9221, 0.149, 0.9199, 0.1795, 0.7909, 0.07147, 0.8037, 0.02538, 0.8903, 0.01326, 0.8894, 0.05106, 0.8545, 0.2422, 0.8231, 0.205, 0.9199, 0.1795, 0.9368, 0.2127, 0.837, 0.1303, 0.807, 0.1062, 0.9048, 0.07725, 0.9383, 0.1078, 0.8145, 0.1354, 0.7874, 0.1108, 0.807, 0.1062, 0.837, 0.1303, 0.8198, 0.2576, 0.7956, 0.1996, 0.8231, 0.205, 0.8545, 0.2422, 0.7684, 0.08884, 0.7654, 0.02945, 0.8037, 0.02538, 0.7909, 0.07147, 0.7956, 0.1996, 0.8018, 0.1717, 0.8218, 0.1669, 0.8231, 0.205, 0.8018, 0.1717, 0.8145, 0.1354, 0.837, 0.1303, 0.8218, 0.1669, 0.7874, 0.1108, 0.7684, 0.08884, 0.7909, 0.07147, 0.807, 0.1062, 0.2533, 0.5364, 0.1718, 0.4977, 0.1837, 0.4762, 0.2164, 0.3838, 0.2341, 0.3614, 0.29, 0.3833, 0.2638, 0.414, 0.1614, 0.4214, 0.1983, 0.401, 0.237, 0.44, 0.1837, 0.4762, 0.5209, 0.007876, 0.5295, 0.009256, 0.5278, 0.01438, 0.5212, 0.01264, 0.4492, 0.07937, 0.5207, 0.01756, 0.5252, 0.02, 0.462, 0.08762, 0.2664, 0.3252, 0.3166, 0.3644, 0.29, 0.3833, 0.2341, 0.3614, 0.2811, 0.1343, 0.3515, 0.09441, 0.3616, 0.1113, 0.2997, 0.1611, 0.2664, 0.3252, 0.2984, 0.2661, 0.3413, 0.3009, 0.3166, 0.3644, 0.5212, 0.01264, 0.5278, 0.01438, 0.5252, 0.02, 0.5207, 0.01756, 0.2075, 0.8579, 0.2174, 0.8288, 0.2519, 0.8347, 0.2338, 0.8624, 0.3257, 0.9493, 0.3223, 0.9148, 0.3558, 0.9055, 0.3697, 0.9438, 0.4174, 0.9163, 0.3697, 0.9438, 0.3558, 0.9055, 0.3892, 0.8841, 0.325, 0.8658, 0.3558, 0.9055, 0.3223, 0.9148, 0.3009, 0.8927, 0.1456, 0.8484, 0.1335, 0.8103, 0.1789, 0.7913, 0.1817, 0.8319, 0.1592, 0.8756, 0.1456, 0.8484, 0.1817, 0.8319, 0.1835, 0.8633, 0.1789, 0.7913, 0.2407, 0.7916, 0.2174, 0.8288, 0.1817, 0.8319, 0.34, 0.8348, 0.3349, 0.8614, 0.325, 0.8658, 0.3039, 0.8352, 0.1835, 0.8633, 0.1817, 0.8319, 0.2174, 0.8288, 0.2075, 0.8579, 0.2816, 0.8091, 0.3039, 0.8352, 0.2806, 0.8603, 0.2519, 0.8347, 0.2407, 0.7916, 0.2595, 0.7643, 0.3274, 0.7707, 0.2816, 0.8091, 0.2174, 0.8288, 0.2407, 0.7916, 0.2816, 0.8091, 0.2519, 0.8347, 0.3564, 0.8203, 0.34, 0.8348, 0.3039, 0.8352, 0.3478, 0.7925, 0.6885, 0.4611, 0.6725, 0.4366, 0.7134, 0.4565, 0.2338, 0.8624, 0.2007, 0.8799, 0.1835, 0.8633, 0.2075, 0.8579, 0.5971, 0.4244, 0.6401, 0.4001, 0.6396, 0.4385, 0.6241, 0.4524, 0.6185, 0.5353, 0.5858, 0.4811, 0.6202, 0.4766, 0.6326, 0.502, 0.2338, 0.8624, 0.2519, 0.8347, 0.2806, 0.8603, 0.2666, 0.8783, 0.3039, 0.8352, 0.325, 0.8658, 0.3009, 0.8927, 0.2806, 0.8603, 0.3274, 0.7707, 0.3478, 0.7925, 0.3039, 0.8352, 0.2816, 0.8091, 0.4054, 0.8263, 0.4302, 0.7887, 0.4579, 0.7886, 0.4461, 0.8423, 0.3831, 0.8642, 0.401, 0.851, 0.4461, 0.8423, 0.3892, 0.8841, 0.4054, 0.8263, 0.3763, 0.8093, 0.3862, 0.7843, 0.4302, 0.7887, 0.3627, 0.871, 0.3831, 0.8642, 0.3892, 0.8841, 0.3558, 0.9055, 0.3349, 0.8614, 0.3627, 0.871, 0.3558, 0.9055, 0.325, 0.8658, 0.7157, 0.6192, 0.7027, 0.6184, 0.7067, 0.6104, 0.7138, 0.6111, 0.7299, 0.6082, 0.7157, 0.6192, 0.7138, 0.6111, 0.7236, 0.6058, 0.6928, 0.6097, 0.6934, 0.592, 0.7019, 0.5972, 0.7012, 0.6078, 0.7067, 0.5868, 0.722, 0.5854, 0.7197, 0.5918, 0.7097, 0.5944, 0.3349, 0.8614, 0.34, 0.8348, 0.3475, 0.8374, 0.3424, 0.8589, 0.3831, 0.8642, 0.3627, 0.871, 0.3632, 0.8623, 0.3761, 0.8572, 0.3763, 0.8093, 0.4054, 0.8263, 0.3987, 0.8299, 0.3758, 0.8199, 0.4054, 0.8263, 0.401, 0.851, 0.3919, 0.848, 0.3987, 0.8299, 0.5961, 0.6267, 0.6059, 0.6217, 0.6204, 0.6413, 0.5941, 0.6456, 0.585, 0.6263, 0.5961, 0.6267, 0.5941, 0.6456, 0.5722, 0.6306, 0.6059, 0.6217, 0.6101, 0.6063, 0.6204, 0.6096, 0.6204, 0.6413, 0.6101, 0.6063, 0.6028, 0.597, 0.6039, 0.5956, 0.6204, 0.6096, 0.5764, 0.6135, 0.585, 0.6263, 0.5722, 0.6306, 0.5592, 0.615, 0.6028, 0.597, 0.5925, 0.5935, 0.5874, 0.5854, 0.6039, 0.5956, 0.5925, 0.5935, 0.5824, 0.6028, 0.5612, 0.5869, 0.5874, 0.5854, 0.5824, 0.6028, 0.5764, 0.6135, 0.5592, 0.615, 0.5612, 0.5869, 0.7117, 0.6029, 0.7138, 0.6111, 0.7067, 0.6104, 0.7012, 0.6078, 0.7097, 0.5944, 0.7117, 0.6029, 0.7012, 0.6078, 0.7019, 0.5972, 0.7197, 0.5918, 0.7242, 0.5977, 0.7117, 0.6029, 0.7097, 0.5944, 0.7242, 0.5977, 0.7236, 0.6058, 0.7138, 0.6111, 0.7117, 0.6029, 0.6934, 0.592, 0.7067, 0.5868, 0.7097, 0.5944, 0.7019, 0.5972, 0.722, 0.5854, 0.7299, 0.595, 0.7242, 0.5977, 0.7197, 0.5918, 0.7299, 0.595, 0.7299, 0.6082, 0.7236, 0.6058, 0.7242, 0.5977, 0.7027, 0.6184, 0.6928, 0.6097, 0.7012, 0.6078, 0.7067, 0.6104, 0.677, 0.6233, 0.6593, 0.6371, 0.657, 0.6118, 0.658, 0.6106, 0.6593, 0.6371, 0.6362, 0.6194, 0.6553, 0.6103, 0.657, 0.6118, 0.8894, 0.05106, 0.8903, 0.01326, 0.9043, 0.01659, 0.9076, 0.04212, 0.9048, 0.07725, 0.8894, 0.05106, 0.9076, 0.04212, 0.9195, 0.07031, 0.9383, 0.1078, 0.9048, 0.07725, 0.9195, 0.07031, 0.948, 0.1054, 0.9368, 0.2127, 0.9199, 0.1795, 0.9399, 0.1797, 0.948, 0.2038, 0.6553, 0.6103, 0.6552, 0.6079, 0.6562, 0.6098, 0.6562, 0.6098, 0.6552, 0.6079, 0.6568, 0.6079, 0.6562, 0.6098, 0.6562, 0.6098, 0.6596, 0.5854, 0.677, 0.6006, 0.6577, 0.6092, 0.6568, 0.6079, 0.6382, 0.5894, 0.6596, 0.5854, 0.6568, 0.6079, 0.6552, 0.6079, 0.6362, 0.6194, 0.6382, 0.5894, 0.6552, 0.6079, 0.6553, 0.6103, 0.677, 0.6006, 0.677, 0.6233, 0.658, 0.6106, 0.6577, 0.6092, 0.6562, 0.6098, 0.6562, 0.6098, 0.6562, 0.6098, 0.6562, 0.6098, 0.6562, 0.6098, 0.6562, 0.6099, 0.6562, 0.6099, 0.6562, 0.6098, 0.6577, 0.6092, 0.658, 0.6106, 0.6562, 0.6099, 0.6562, 0.6098, 0.657, 0.6118, 0.6553, 0.6103, 0.6562, 0.6098, 0.6562, 0.6099, 0.658, 0.6106, 0.657, 0.6118, 0.6562, 0.6099, 0.6562, 0.6099, 0.6568, 0.6079, 0.6577, 0.6092, 0.6562, 0.6098, 0.6562, 0.6098, 0.286, 0.9471, 0.2595, 0.9347, 0.2773, 0.9104, 0.2941, 0.9252, 0.3763, 0.8093, 0.3564, 0.8203, 0.3478, 0.7925, 0.3862, 0.7843, 0.2773, 0.9104, 0.2666, 0.8783, 0.2806, 0.8603, 0.3009, 0.8927, 0.2773, 0.9104, 0.3009, 0.8927, 0.3223, 0.9148, 0.2941, 0.9252, 0.6819, 0.5439, 0.6185, 0.5353, 0.6326, 0.502, 0.6608, 0.5094, 0.2007, 0.8799, 0.1775, 0.9018, 0.1592, 0.8756, 0.1835, 0.8633, 0.7314, 0.1494, 0.7336, 0.1394, 0.7393, 0.1411, 0.7381, 0.1476, 0.7353, 0.1148, 0.7419, 0.07933, 0.7684, 0.08884, 0.7477, 0.1221, 0.7425, 0.1741, 0.7362, 0.1671, 0.743, 0.1648, 0.747, 0.1696, 0.7362, 0.1671, 0.7381, 0.1607, 0.7404, 0.1604, 0.743, 0.1648, 0.7984, 0.2656, 0.7764, 0.2231, 0.7956, 0.1996, 0.8198, 0.2576, 0.7419, 0.07933, 0.7427, 0.0325, 0.7654, 0.02945, 0.7684, 0.08884, 0.7544, 0.1948, 0.7425, 0.1741, 0.747, 0.1696, 0.7628, 0.1812, 0.7341, 0.1578, 0.7314, 0.1494, 0.7363, 0.1537, 0.7375, 0.1571, 0.08484, 0.3994, 0.1276, 0.3302, 0.1403, 0.3363, 0.1314, 0.369, 0.5936, 0.1721, 0.6065, 0.1178, 0.6534, 0.1002, 0.6539, 0.1493, 0.1411, 0.3134, 0.1665, 0.3013, 0.1678, 0.3175, 0.1518, 0.3247, 0.6117, 0.08709, 0.6156, 0.05701, 0.6543, 0.04548, 0.6539, 0.07043, 0.1868, 0.3856, 0.1576, 0.3951, 0.1585, 0.3762, 0.1739, 0.3681, 0.6363, 0.2528, 0.6148, 0.2214, 0.6726, 0.2151, 0.6873, 0.2452, 0.1576, 0.3951, 0.1324, 0.3907, 0.139, 0.378, 0.1585, 0.3762, 0.6148, 0.2214, 0.594, 0.1913, 0.6593, 0.179, 0.6726, 0.2151, 0.1928, 0.3257, 0.2087, 0.354, 0.1863, 0.3464, 0.1801, 0.331, 0.6902, 0.3378, 0.6723, 0.3047, 0.7151, 0.2964, 0.7325, 0.3275, 0.1665, 0.3013, 0.1928, 0.3257, 0.1801, 0.331, 0.1678, 0.3175, 0.6156, 0.05701, 0.617, 0.01473, 0.658, 0.007876, 0.6543, 0.04548, 0.1982, 0.3718, 0.1868, 0.3856, 0.1739, 0.3681, 0.1812, 0.3582, 0.6544, 0.2774, 0.6363, 0.2528, 0.6873, 0.2452, 0.7016, 0.2715, 0.1324, 0.3907, 0.08484, 0.3994, 0.1314, 0.369, 0.139, 0.378, 0.594, 0.1913, 0.5936, 0.1721, 0.6539, 0.1493, 0.6593, 0.179, 0.6939, 0.1685, 0.6888, 0.1511, 0.713, 0.1498, 0.7171, 0.1625, 0.7399, 0.2216, 0.7544, 0.1948, 0.7764, 0.2231, 0.7565, 0.2504, 0.7209, 0.2423, 0.7095, 0.2154, 0.7277, 0.1961, 0.7399, 0.2216, 0.7755, 0.2834, 0.7565, 0.2504, 0.7764, 0.2231, 0.7984, 0.2656, 0.6809, 0.05832, 0.6845, 0.01623, 0.7148, 0.02651, 0.7104, 0.06656, 0.7528, 0.307, 0.7354, 0.2706, 0.7565, 0.2504, 0.7755, 0.2834, 0.713, 0.1498, 0.7105, 0.1283, 0.7336, 0.1394, 0.7314, 0.1494, 0.6987, 0.1921, 0.6939, 0.1685, 0.7171, 0.1625, 0.7199, 0.1789, 0.7104, 0.06656, 0.7419, 0.07933, 0.7353, 0.1148, 0.7091, 0.09916, 0.7095, 0.2154, 0.6987, 0.1921, 0.7199, 0.1789, 0.7277, 0.1961, 0.6807, 0.08804, 0.6809, 0.05832, 0.7104, 0.06656, 0.7091, 0.09916, 0.6888, 0.1511, 0.6817, 0.1177, 0.7105, 0.1283, 0.713, 0.1498, 0.7091, 0.09916, 0.7353, 0.1148, 0.7336, 0.1394, 0.7105, 0.1283, 0.6593, 0.179, 0.6539, 0.1493, 0.6888, 0.1511, 0.6939, 0.1685, 0.7016, 0.2715, 0.6873, 0.2452, 0.7095, 0.2154, 0.7209, 0.2423, 0.6543, 0.04548, 0.658, 0.007876, 0.6845, 0.01623, 0.6809, 0.05832, 0.7325, 0.3275, 0.7151, 0.2964, 0.7354, 0.2706, 0.7528, 0.307, 0.6726, 0.2151, 0.6593, 0.179, 0.6939, 0.1685, 0.6987, 0.1921, 0.6873, 0.2452, 0.6726, 0.2151, 0.6987, 0.1921, 0.7095, 0.2154, 0.6539, 0.07043, 0.6543, 0.04548, 0.6809, 0.05832, 0.6807, 0.08804, 0.6539, 0.1493, 0.6534, 0.1002, 0.6817, 0.1177, 0.6888, 0.1511, 0.5592, 0.1776, 0.5748, 0.1202, 0.6065, 0.1178, 0.5936, 0.1721, 0.5811, 0.09202, 0.5847, 0.06379, 0.6156, 0.05701, 0.6117, 0.08709, 0.5961, 0.2712, 0.5793, 0.2362, 0.6148, 0.2214, 0.6363, 0.2528, 0.5793, 0.2362, 0.5618, 0.1986, 0.594, 0.1913, 0.6148, 0.2214, 0.6609, 0.3485, 0.629, 0.3198, 0.6723, 0.3047, 0.6902, 0.3378, 0.5847, 0.06379, 0.5869, 0.01755, 0.617, 0.01473, 0.6156, 0.05701, 0.6125, 0.2937, 0.5961, 0.2712, 0.6363, 0.2528, 0.6544, 0.2774, 0.5618, 0.1986, 0.5592, 0.1776, 0.5936, 0.1721, 0.594, 0.1913, 0.7199, 0.1789, 0.7171, 0.1625, 0.7341, 0.1578, 0.7362, 0.1671, 0.7399, 0.2216, 0.7277, 0.1961, 0.7425, 0.1741, 0.7544, 0.1948, 0.5146, 0.6356, 0.541, 0.7247, 0.4983, 0.7313, 0.4552, 0.6454, 0.2244, 0.5496, 0.1565, 0.5067, 0.1718, 0.4977, 0.2533, 0.5364, 0.2912, 0.5827, 0.2244, 0.5496, 0.2533, 0.5364, 0.3363, 0.5569, 0.1276, 0.791, 0.1232, 0.7743, 0.1932, 0.7504, 0.1929, 0.7648, 0.1929, 0.7648, 0.1932, 0.7504, 0.2457, 0.7451, 0.2595, 0.7643, 0.2595, 0.7643, 0.2457, 0.7451, 0.3358, 0.7368, 0.3274, 0.7707, 0.1565, 0.5067, 0.1265, 0.4681, 0.1414, 0.4534, 0.1718, 0.4977, 0.4461, 0.8423, 0.4836, 0.8659, 0.4174, 0.9163, 0.3892, 0.8841, 0.3762, 0.1278, 0.4424, 0.07469, 0.4492, 0.07937, 0.3891, 0.1372, 0.3515, 0.09441, 0.4294, 0.05603, 0.4349, 0.06504, 0.3616, 0.1113, 0.5434, 0.02423, 0.5182, 0.1117, 0.506, 0.1092, 0.5391, 0.02492, 0.4136, 0.1546, 0.462, 0.08762, 0.4765, 0.09655, 0.4403, 0.174, 0.3616, 0.1113, 0.4349, 0.06504, 0.4424, 0.07469, 0.3762, 0.1278, 0.5391, 0.02492, 0.506, 0.1092, 0.4913, 0.1041, 0.5343, 0.02462, 0.5124, 0.1995, 0.4919, 0.1981, 0.506, 0.1092, 0.5182, 0.1117, 0.5171, 0.2922, 0.4842, 0.292, 0.4919, 0.1981, 0.5124, 0.1995, 0.4353, 0.5706, 0.5048, 0.5788, 0.5066, 0.5994, 0.4474, 0.5991, 0.1008, 0.5035, 0.1243, 0.5307, 0.1046, 0.5552, 0.09104, 0.5294, 0.7171, 0.1625, 0.713, 0.1498, 0.7314, 0.1494, 0.7341, 0.1578, 0.7277, 0.1961, 0.7199, 0.1789, 0.7362, 0.1671, 0.7425, 0.1741, 0.629, 0.3198, 0.6125, 0.2937, 0.6544, 0.2774, 0.6723, 0.3047, 0.5748, 0.1202, 0.5811, 0.09202, 0.6117, 0.08709, 0.6065, 0.1178, 0.6534, 0.1002, 0.6539, 0.07043, 0.6807, 0.08804, 0.6817, 0.1177, 0.7151, 0.2964, 0.7016, 0.2715, 0.7209, 0.2423, 0.7354, 0.2706, 0.6817, 0.1177, 0.6807, 0.08804, 0.7091, 0.09916, 0.7105, 0.1283, 0.7354, 0.2706, 0.7209, 0.2423, 0.7399, 0.2216, 0.7565, 0.2504, 0.6723, 0.3047, 0.6544, 0.2774, 0.7016, 0.2715, 0.7151, 0.2964, 0.2087, 0.354, 0.1982, 0.3718, 0.1812, 0.3582, 0.1863, 0.3464, 0.6065, 0.1178, 0.6117, 0.08709, 0.6539, 0.07043, 0.6534, 0.1002, 0.1276, 0.3302, 0.1411, 0.3134, 0.1518, 0.3247, 0.1403, 0.3363, 0.7148, 0.02651, 0.7427, 0.0325, 0.7419, 0.07933, 0.7104, 0.06656, 0.7764, 0.2231, 0.7544, 0.1948, 0.7628, 0.1812, 0.7956, 0.1996, 0.7336, 0.1394, 0.7353, 0.1148, 0.7477, 0.1221, 0.7393, 0.1411, 0.1983, 0.401, 0.2164, 0.3838, 0.2638, 0.414, 0.237, 0.44, 0.7393, 0.1411, 0.7477, 0.1221, 0.7623, 0.1273, 0.7485, 0.143, 0.7618, 0.1489, 0.7773, 0.1446, 0.7727, 0.1703, 0.754, 0.1637, 0.7485, 0.143, 0.7623, 0.1273, 0.7773, 0.1446, 0.7618, 0.1489, 0.7956, 0.1996, 0.7628, 0.1812, 0.7727, 0.1703, 0.8018, 0.1717, 0.237, 0.44, 0.2638, 0.414, 0.3382, 0.4593, 0.3125, 0.4917, 0.1868, 0.3856, 0.1982, 0.3718, 0.2164, 0.3838, 0.1983, 0.401, 0.08607, 0.2927, 0.1142, 0.2645, 0.1411, 0.3134, 0.1276, 0.3302, 0.5237, 0.4611, 0.5128, 0.5211, 0.4543, 0.5068, 0.4753, 0.4516, 0.4753, 0.4516, 0.4543, 0.5068, 0.3881, 0.4747, 0.4157, 0.4276, 0.3125, 0.4917, 0.3382, 0.4593, 0.3881, 0.4747, 0.3653, 0.5095, 0.4091, 0.256, 0.4403, 0.174, 0.4661, 0.1895, 0.4444, 0.2793, 0.3862, 0.3405, 0.4091, 0.256, 0.4444, 0.2793, 0.4335, 0.3665, 0.3397, 0.2001, 0.3891, 0.1372, 0.4136, 0.1546, 0.3732, 0.2265, 0.2984, 0.2661, 0.3397, 0.2001, 0.3732, 0.2265, 0.3413, 0.3009, 0.4919, 0.1981, 0.4842, 0.292, 0.4444, 0.2793, 0.4661, 0.1895, 0.506, 0.1092, 0.4919, 0.1981, 0.4661, 0.1895, 0.4913, 0.1041, 0.3218, 0.1859, 0.3762, 0.1278, 0.3891, 0.1372, 0.3397, 0.2001, 0.5249, 0.3859, 0.4827, 0.3837, 0.4842, 0.292, 0.5171, 0.2922, 0.2411, 0.612, 0.2912, 0.5827, 0.3372, 0.6132, 0.2821, 0.6372, 0.3363, 0.5569, 0.4353, 0.5706, 0.4474, 0.5991, 0.3786, 0.5934, 0.1243, 0.5307, 0.1627, 0.5729, 0.1308, 0.5883, 0.1046, 0.5552, 0.05033, 0.4783, 0.08061, 0.4886, 0.07549, 0.5188, 0.05082, 0.5151, 0.1862, 0.632, 0.2411, 0.612, 0.2821, 0.6372, 0.2184, 0.6659, 0.1627, 0.5729, 0.1862, 0.632, 0.1538, 0.631, 0.1308, 0.5883, 0.008644, 0.468, 0.05033, 0.4783, 0.05082, 0.5151, 0.007876, 0.5146, 0.08061, 0.4886, 0.1008, 0.5035, 0.09104, 0.5294, 0.07549, 0.5188, 0.2457, 0.7451, 0.2003, 0.7125, 0.2557, 0.6942, 0.3358, 0.7368, 0.1932, 0.7504, 0.1757, 0.7253, 0.2003, 0.7125, 0.2457, 0.7451, 0.1232, 0.7743, 0.1158, 0.7531, 0.1757, 0.7253, 0.1932, 0.7504, 0.4278, 0.74, 0.3875, 0.7448, 0.3174, 0.671, 0.3735, 0.6579, 0.3875, 0.7448, 0.3358, 0.7368, 0.2557, 0.6942, 0.3174, 0.671, 0.4581, 0.7374, 0.4278, 0.74, 0.3735, 0.6579, 0.4054, 0.6475, 0.4581, 0.7374, 0.4983, 0.7313, 0.5029, 0.7983, 0.4579, 0.7886, 0.4983, 0.7313, 0.541, 0.7247, 0.5434, 0.8091, 0.5029, 0.7983, 0.1127, 0.6323, 0.1314, 0.6594, 0.08323, 0.6972, 0.06459, 0.6654, 0.05082, 0.5151, 0.06306, 0.5563, 0.01819, 0.5703, 0.007876, 0.5146, 0.06306, 0.5563, 0.08499, 0.594, 0.03813, 0.6189, 0.01819, 0.5703, 0.08499, 0.594, 0.1127, 0.6323, 0.06459, 0.6654, 0.03813, 0.6189, 0.1538, 0.631, 0.1314, 0.6594, 0.1127, 0.6323, 0.1308, 0.5883, 0.1308, 0.5883, 0.1127, 0.6323, 0.08499, 0.594, 0.1046, 0.5552, 0.1046, 0.5552, 0.08499, 0.594, 0.06306, 0.5563, 0.09104, 0.5294, 0.09104, 0.5294, 0.06306, 0.5563, 0.05082, 0.5151, 0.07549, 0.5188, 0.1538, 0.631, 0.1862, 0.632, 0.2184, 0.6659, 0.1711, 0.6787, 0.2912, 0.5827, 0.3363, 0.5569, 0.3786, 0.5934, 0.3372, 0.6132, 0.1406, 0.5176, 0.1125, 0.4846, 0.1265, 0.4681, 0.1565, 0.5067, 0.2411, 0.612, 0.1939, 0.5623, 0.2244, 0.5496, 0.2912, 0.5827, 0.1939, 0.5623, 0.1406, 0.5176, 0.1565, 0.5067, 0.2244, 0.5496, 0.01597, 0.4297, 0.02638, 0.3967, 0.07184, 0.4214, 0.05833, 0.4479, 0.05833, 0.4479, 0.07184, 0.4214, 0.1052, 0.4414, 0.09068, 0.4641, 0.09068, 0.4641, 0.1052, 0.4414, 0.1265, 0.4681, 0.1125, 0.4846, 0.08061, 0.4886, 0.09068, 0.4641, 0.1125, 0.4846, 0.1008, 0.5035, 0.05033, 0.4783, 0.05833, 0.4479, 0.09068, 0.4641, 0.08061, 0.4886, 0.008644, 0.468, 0.01597, 0.4297, 0.05833, 0.4479, 0.05033, 0.4783, 0.1627, 0.5729, 0.1243, 0.5307, 0.1406, 0.5176, 0.1939, 0.5623, 0.1862, 0.632, 0.1627, 0.5729, 0.1939, 0.5623, 0.2411, 0.612, 0.1243, 0.5307, 0.1008, 0.5035, 0.1125, 0.4846, 0.1406, 0.5176, 0.1314, 0.6594, 0.1538, 0.631, 0.1711, 0.6787, 0.1535, 0.6979, 0.08323, 0.6972, 0.1314, 0.6594, 0.1535, 0.6979, 0.1036, 0.7298, 0.4552, 0.6454, 0.4474, 0.5991, 0.5066, 0.5994, 0.5146, 0.6356, 0.4054, 0.6475, 0.3786, 0.5934, 0.4474, 0.5991, 0.4552, 0.6454, 0.3735, 0.6579, 0.3372, 0.6132, 0.3786, 0.5934, 0.4054, 0.6475, 0.3174, 0.671, 0.2821, 0.6372, 0.3372, 0.6132, 0.3735, 0.6579, 0.2557, 0.6942, 0.2184, 0.6659, 0.2821, 0.6372, 0.3174, 0.671, 0.2003, 0.7125, 0.1711, 0.6787, 0.2184, 0.6659, 0.2557, 0.6942, 0.2003, 0.7125, 0.1757, 0.7253, 0.1535, 0.6979, 0.1711, 0.6787, 0.1757, 0.7253, 0.1158, 0.7531, 0.1036, 0.7298, 0.1535, 0.6979, 0.401, 0.851, 0.4054, 0.8263, 0.4461, 0.8423, 0.5029, 0.7983, 0.5434, 0.8091, 0.5169, 0.8893, 0.4836, 0.8659, 0.4302, 0.7887, 0.3862, 0.7843, 0.3875, 0.7448, 0.4278, 0.74, 0.3862, 0.7843, 0.3478, 0.7925, 0.3875, 0.7448, 0.4579, 0.7886, 0.4302, 0.7887, 0.4278, 0.74, 0.4581, 0.7374, 0.4579, 0.7886, 0.5029, 0.7983, 0.4836, 0.8659, 0.4461, 0.8423, 0.3771, 0.9911, 0.3187, 0.9921, 0.3257, 0.9493, 0.3697, 0.9438, 0.731, 0.1581, 0.7301, 0.1586, 0.7232, 0.1603, 0.7248, 0.16, 0.7301, 0.1586, 0.7289, 0.159, 0.7204, 0.1608, 0.7232, 0.1603, 0.5824, 0.7106, 0.5592, 0.6951, 0.5763, 0.6868, 0.5792, 0.6908, 0.7295, 0.1589, 0.73, 0.1585, 0.7236, 0.1605, 0.7212, 0.1615, 0.7289, 0.159, 0.7279, 0.1588, 0.7125, 0.1629, 0.7204, 0.1608, 0.7279, 0.1588, 0.7295, 0.1589, 0.7212, 0.1615, 0.7125, 0.1629, 0.73, 0.1585, 0.731, 0.1581, 0.7248, 0.16, 0.7236, 0.1605, 0.5997, 0.6749, 0.5997, 0.7016, 0.5875, 0.6899, 0.5868, 0.6818, 0.7223, 0.1603, 0.72, 0.1609, 0.7212, 0.1615, 0.7236, 0.1605, 0.7235, 0.1604, 0.7223, 0.1603, 0.7236, 0.1605, 0.7248, 0.16, 0.72, 0.1609, 0.7167, 0.1619, 0.7125, 0.1629, 0.7212, 0.1615, 0.7167, 0.1619, 0.7209, 0.1614, 0.7204, 0.1608, 0.7125, 0.1629, 0.7209, 0.1614, 0.7229, 0.1608, 0.7232, 0.1603, 0.7204, 0.1608, 0.7229, 0.1608, 0.7235, 0.1604, 0.7248, 0.16, 0.7232, 0.1603, 0.5802, 0.677, 0.5868, 0.6818, 0.5816, 0.6845, 0.5815, 0.6842, 0.5792, 0.6908, 0.5763, 0.6868, 0.5813, 0.6846, 0.5816, 0.6849, 0.5763, 0.6614, 0.5997, 0.6749, 0.5868, 0.6818, 0.5802, 0.677, 0.5592, 0.6951, 0.5598, 0.6698, 0.5749, 0.6826, 0.5763, 0.6868, 0.5598, 0.6698, 0.5763, 0.6614, 0.5802, 0.677, 0.5749, 0.6826, 0.5997, 0.7016, 0.5824, 0.7106, 0.5792, 0.6908, 0.5875, 0.6899, 0.5816, 0.6849, 0.5813, 0.6846, 0.5816, 0.6845, 0.5818, 0.6847, 0.5813, 0.6846, 0.5813, 0.6842, 0.5815, 0.6842, 0.5816, 0.6845, 0.5763, 0.6868, 0.5749, 0.6826, 0.5813, 0.6842, 0.5813, 0.6846, 0.5749, 0.6826, 0.5802, 0.677, 0.5815, 0.6842, 0.5813, 0.6842, 0.5875, 0.6899, 0.5792, 0.6908, 0.5816, 0.6849, 0.5818, 0.6847, 0.5868, 0.6818, 0.5875, 0.6899, 0.5818, 0.6847, 0.5816, 0.6845, 0.7376, 0.1567, 0.738, 0.155, 0.731, 0.1581, 0.73, 0.1585, 0.7399, 0.1572, 0.7389, 0.158, 0.7295, 0.1589, 0.7279, 0.1588, 0.7399, 0.1562, 0.7399, 0.1572, 0.7279, 0.1588, 0.7289, 0.159, 0.7389, 0.158, 0.7376, 0.1567, 0.73, 0.1585, 0.7295, 0.1589, 0.7391, 0.1553, 0.7399, 0.1562, 0.7289, 0.159, 0.7301, 0.1586, 0.738, 0.155, 0.7391, 0.1553, 0.7301, 0.1586, 0.731, 0.1581, 0.7375, 0.1571, 0.7363, 0.1537, 0.7383, 0.1527, 0.7379, 0.1571, 0.747, 0.1696, 0.743, 0.1648, 0.7452, 0.1631, 0.7472, 0.1642, 0.744, 0.1612, 0.7452, 0.1631, 0.743, 0.1648, 0.7404, 0.1604, 0.7404, 0.1604, 0.7381, 0.1607, 0.7375, 0.1571, 0.7379, 0.1571, 0.7383, 0.1527, 0.7363, 0.1537, 0.7314, 0.1494, 0.7381, 0.1476, 0.745, 0.1583, 0.7528, 0.1557, 0.754, 0.1637, 0.7494, 0.1606, 0.7375, 0.1571, 0.7381, 0.1607, 0.7362, 0.1671, 0.7341, 0.1578, 0.7433, 0.152, 0.7507, 0.1493, 0.7507, 0.1528, 0.744, 0.1551, 0.754, 0.1637, 0.7528, 0.1557, 0.7507, 0.1528, 0.7618, 0.1489, 0.7507, 0.1493, 0.7485, 0.143, 0.7618, 0.1489, 0.7507, 0.1528, 0.7423, 0.1484, 0.7423, 0.148, 0.7425, 0.1481, 0.7425, 0.1481, 0.7423, 0.148, 0.7425, 0.1477, 0.7425, 0.148, 0.7425, 0.1481, 0.6925, 0.6901, 0.6929, 0.6657, 0.7053, 0.6725, 0.7045, 0.6796, 0.7317, 0.66, 0.7317, 0.6879, 0.7149, 0.6781, 0.7167, 0.6738, 0.7427, 0.1478, 0.7427, 0.148, 0.7426, 0.1481, 0.7426, 0.148, 0.7426, 0.1483, 0.7423, 0.1484, 0.7425, 0.1481, 0.7425, 0.1481, 0.7425, 0.1477, 0.7427, 0.1478, 0.7426, 0.148, 0.7425, 0.148, 0.7427, 0.148, 0.7426, 0.1483, 0.7425, 0.1481, 0.7426, 0.1481, 0.7425, 0.1481, 0.7425, 0.1481, 0.7425, 0.1481, 0.7425, 0.1481, 0.7425, 0.148, 0.7425, 0.1481, 0.7425, 0.1481, 0.7425, 0.148, 0.7426, 0.148, 0.7425, 0.148, 0.7425, 0.148, 0.7426, 0.148, 0.7425, 0.1481, 0.7426, 0.1481, 0.7426, 0.1481, 0.7425, 0.1481, 0.7426, 0.1481, 0.7426, 0.148, 0.7426, 0.148, 0.7426, 0.1481, 0.7425, 0.1481, 0.7425, 0.1481, 0.7425, 0.1481, 0.7425, 0.1481, 0.7149, 0.6781, 0.7121, 0.6815, 0.7103, 0.6758, 0.7107, 0.6756, 0.7045, 0.6796, 0.7053, 0.6725, 0.7103, 0.6754, 0.7102, 0.6756, 0.7317, 0.6879, 0.708, 0.7012, 0.7121, 0.6815, 0.7149, 0.6781, 0.7131, 0.6528, 0.7317, 0.66, 0.7167, 0.6738, 0.7108, 0.6681, 0.708, 0.7012, 0.6925, 0.6901, 0.7045, 0.6796, 0.7121, 0.6815, 0.6929, 0.6657, 0.7131, 0.6528, 0.7108, 0.6681, 0.7053, 0.6725, 0.7107, 0.6752, 0.7107, 0.6756, 0.7103, 0.6754, 0.7104, 0.6751, 0.7107, 0.6756, 0.7103, 0.6758, 0.7102, 0.6756, 0.7103, 0.6754, 0.7108, 0.6681, 0.7167, 0.6738, 0.7107, 0.6752, 0.7104, 0.6751, 0.7121, 0.6815, 0.7045, 0.6796, 0.7102, 0.6756, 0.7103, 0.6758, 0.7053, 0.6725, 0.7108, 0.6681, 0.7104, 0.6751, 0.7103, 0.6754, 0.7167, 0.6738, 0.7149, 0.6781, 0.7107, 0.6756, 0.7107, 0.6752, 0.7438, 0.1479, 0.7428, 0.1497, 0.7426, 0.1483, 0.7427, 0.148, 0.7421, 0.1459, 0.7441, 0.1462, 0.7427, 0.1478, 0.7425, 0.1477, 0.7428, 0.1497, 0.741, 0.15, 0.7423, 0.1484, 0.7426, 0.1483, 0.7441, 0.1462, 0.7438, 0.1479, 0.7427, 0.148, 0.7427, 0.1478, 0.7409, 0.1479, 0.7421, 0.1459, 0.7425, 0.1477, 0.7423, 0.148, 0.741, 0.15, 0.7409, 0.1479, 0.7423, 0.148, 0.7423, 0.1484, 0.746, 0.162, 0.7463, 0.162, 0.7464, 0.1622, 0.7463, 0.1622, 0.7463, 0.162, 0.7466, 0.1621, 0.7465, 0.1622, 0.7464, 0.1622, 0.6594, 0.702, 0.6362, 0.6865, 0.6533, 0.6782, 0.6562, 0.6822, 0.7466, 0.1625, 0.7462, 0.1624, 0.7464, 0.1622, 0.7465, 0.1623, 0.7466, 0.1621, 0.7467, 0.1623, 0.7465, 0.1622, 0.7465, 0.1622, 0.7467, 0.1623, 0.7466, 0.1625, 0.7465, 0.1623, 0.7465, 0.1622, 0.7462, 0.1624, 0.746, 0.162, 0.7463, 0.1622, 0.7464, 0.1622, 0.6767, 0.6663, 0.6767, 0.693, 0.6645, 0.6813, 0.6638, 0.6733, 0.7464, 0.1622, 0.7465, 0.1623, 0.7465, 0.1623, 0.7464, 0.1622, 0.7464, 0.1622, 0.7464, 0.1622, 0.7464, 0.1622, 0.7463, 0.1622, 0.7465, 0.1623, 0.7465, 0.1622, 0.7465, 0.1622, 0.7465, 0.1623, 0.7465, 0.1622, 0.7464, 0.1622, 0.7465, 0.1622, 0.7465, 0.1622, 0.7464, 0.1622, 0.7464, 0.1622, 0.7464, 0.1622, 0.7465, 0.1622, 0.7464, 0.1622, 0.7464, 0.1622, 0.7463, 0.1622, 0.7464, 0.1622, 0.6572, 0.6685, 0.6638, 0.6733, 0.6586, 0.6759, 0.6585, 0.6756, 0.6562, 0.6822, 0.6533, 0.6782, 0.6583, 0.6761, 0.6586, 0.6763, 0.6533, 0.6528, 0.6767, 0.6663, 0.6638, 0.6733, 0.6572, 0.6685, 0.6362, 0.6865, 0.6368, 0.6612, 0.6519, 0.6741, 0.6533, 0.6782, 0.6368, 0.6612, 0.6533, 0.6528, 0.6572, 0.6685, 0.6519, 0.6741, 0.6767, 0.693, 0.6594, 0.702, 0.6562, 0.6822, 0.6645, 0.6813, 0.6586, 0.6763, 0.6583, 0.6761, 0.6586, 0.6759, 0.6588, 0.6762, 0.6583, 0.6761, 0.6583, 0.6757, 0.6585, 0.6756, 0.6586, 0.6759, 0.6533, 0.6782, 0.6519, 0.6741, 0.6583, 0.6757, 0.6583, 0.6761, 0.6519, 0.6741, 0.6572, 0.6685, 0.6585, 0.6756, 0.6583, 0.6757, 0.6645, 0.6813, 0.6562, 0.6822, 0.6586, 0.6763, 0.6588, 0.6762, 0.6638, 0.6733, 0.6645, 0.6813, 0.6588, 0.6762, 0.6586, 0.6759, 0.7452, 0.1631, 0.744, 0.1612, 0.746, 0.162, 0.7462, 0.1624, 0.7486, 0.163, 0.7472, 0.1642, 0.7466, 0.1625, 0.7467, 0.1623, 0.7475, 0.1616, 0.7486, 0.163, 0.7467, 0.1623, 0.7466, 0.1621, 0.7472, 0.1642, 0.7452, 0.1631, 0.7462, 0.1624, 0.7466, 0.1625, 0.7457, 0.1606, 0.7475, 0.1616, 0.7466, 0.1621, 0.7463, 0.162, 0.744, 0.1612, 0.7457, 0.1606, 0.7463, 0.162, 0.746, 0.162, 0.754, 0.1637, 0.747, 0.1696, 0.7472, 0.1642, 0.7486, 0.163, 0.754, 0.1637, 0.7486, 0.163, 0.7475, 0.1616, 0.7494, 0.1606, 0.745, 0.1583, 0.7494, 0.1606, 0.7475, 0.1616, 0.7457, 0.1606, 0.744, 0.1612, 0.7404, 0.1604, 0.745, 0.1583, 0.7457, 0.1606, 0.7381, 0.1476, 0.7409, 0.1479, 0.741, 0.15, 0.7383, 0.1527, 0.7381, 0.1476, 0.7393, 0.1411, 0.7421, 0.1459, 0.7409, 0.1479, 0.7485, 0.143, 0.7441, 0.1462, 0.7421, 0.1459, 0.7393, 0.1411, 0.7461, 0.1479, 0.7438, 0.1479, 0.7441, 0.1462, 0.7485, 0.143, 0.7461, 0.1479, 0.7433, 0.152, 0.7428, 0.1497, 0.7438, 0.1479, 0.7428, 0.1497, 0.7433, 0.152, 0.7383, 0.1527, 0.741, 0.15, 0.738, 0.155, 0.7376, 0.1567, 0.7379, 0.1571, 0.7383, 0.1527, 0.7404, 0.1604, 0.7379, 0.1571, 0.7376, 0.1567, 0.7389, 0.158, 0.7399, 0.1572, 0.745, 0.1583, 0.7404, 0.1604, 0.7389, 0.158, 0.745, 0.1583, 0.7399, 0.1572, 0.7399, 0.1562, 0.744, 0.1551, 0.7391, 0.1553, 0.7433, 0.152, 0.744, 0.1551, 0.7399, 0.1562, 0.7391, 0.1553, 0.738, 0.155, 0.7383, 0.1527, 0.7433, 0.152, 0.4174, 0.9163, 0.4514, 0.9648, 0.3771, 0.9911, 0.3697, 0.9438, 0.6615, 0.473, 0.6617, 0.4708, 0.6645, 0.47, 0.6552, 0.4619, 0.6639, 0.4624, 0.6605, 0.4694, 0.6585, 0.47, 0.6487, 0.4729, 0.6506, 0.4659, 0.6579, 0.4709, 0.6579, 0.4719, 0.6506, 0.4659, 0.6552, 0.4619, 0.6585, 0.47, 0.6579, 0.4709, 0.5858, 0.4811, 0.5971, 0.4244, 0.6241, 0.4524, 0.6202, 0.4766, 0.7362, 0.524, 0.6819, 0.5439, 0.6608, 0.5094, 0.686, 0.4953, 0.2171, 0.9249, 0.2378, 0.9373, 0.2383, 0.9415, 0.2145, 0.9278, 0.6401, 0.4001, 0.7035, 0.3904, 0.6725, 0.4366, 0.6396, 0.4385, 0.6595, 0.4716, 0.6595, 0.4716, 0.6596, 0.4716, 0.6596, 0.4716, 0.6595, 0.4716, 0.6596, 0.4716, 0.6596, 0.4716, 0.6596, 0.4716, 0.6596, 0.4716, 0.6595, 0.4716, 0.6596, 0.4716, 0.6596, 0.4716, 0.6596, 0.4716, 0.6596, 0.4716, 0.6596, 0.4716, 0.668, 0.4775, 0.6614, 0.4821, 0.6595, 0.4737, 0.6615, 0.473, 0.6531, 0.4798, 0.6487, 0.4729, 0.6579, 0.4719, 0.6582, 0.4728, 0.686, 0.4953, 0.668, 0.4775, 0.6682, 0.4747, 0.6759, 0.4666, 0.6614, 0.4821, 0.6531, 0.4798, 0.6582, 0.4728, 0.6595, 0.4737, 0.6596, 0.4716, 0.6596, 0.4716, 0.6596, 0.4716, 0.6596, 0.4716, 0.6596, 0.4716, 0.6596, 0.4716, 0.6596, 0.4716, 0.6596, 0.4716, 0.6596, 0.4716, 0.6596, 0.4716, 0.6596, 0.4716, 0.6596, 0.4716, 0.6596, 0.4716, 0.6596, 0.4716, 0.6596, 0.4715, 0.6596, 0.4716, 0.6596, 0.4716, 0.6596, 0.4716, 0.6596, 0.4716, 0.6596, 0.4716, 0.6596, 0.4716, 0.6595, 0.4716, 0.6595, 0.4716, 0.6596, 0.4716, 0.6596, 0.4716, 0.2541, 0.925, 0.2383, 0.9415, 0.2378, 0.9373, 0.2517, 0.923, 0.2666, 0.8783, 0.2773, 0.9104, 0.2658, 0.9071, 0.2572, 0.8867, 0.1944, 0.9001, 0.2107, 0.8851, 0.2132, 0.8879, 0.1994, 0.901, 0.5592, 0.4849, 0.5762, 0.4027, 0.5971, 0.4244, 0.5858, 0.4811, 0.6997, 0.5696, 0.6083, 0.5607, 0.6185, 0.5353, 0.6819, 0.5439, 0.6083, 0.5607, 0.5592, 0.4849, 0.5858, 0.4811, 0.6185, 0.5353, 0.5762, 0.4027, 0.6435, 0.3715, 0.6401, 0.4001, 0.5971, 0.4244, 0.6725, 0.4366, 0.7035, 0.3904, 0.7228, 0.42, 0.7134, 0.4565, 0.7339, 0.4511, 0.7134, 0.4565, 0.7228, 0.42, 0.686, 0.4953, 0.6885, 0.4611, 0.7134, 0.4565, 0.1944, 0.9001, 0.1994, 0.901, 0.2171, 0.9249, 0.2145, 0.9278, 0.7035, 0.3904, 0.7238, 0.3643, 0.7742, 0.4385, 0.7228, 0.42, 0.7362, 0.524, 0.686, 0.4953, 0.7134, 0.4565, 0.7419, 0.4822, 0.7228, 0.42, 0.7742, 0.4385, 0.7339, 0.4511, 0.7339, 0.4511, 0.7742, 0.4385, 0.7419, 0.4822, 0.6608, 0.5094, 0.6326, 0.502, 0.6531, 0.4798, 0.6614, 0.4821, 0.6639, 0.4624, 0.6725, 0.4366, 0.6759, 0.4666, 0.6654, 0.4644, 0.6326, 0.502, 0.6202, 0.4766, 0.6487, 0.4729, 0.6531, 0.4798, 0.686, 0.4953, 0.6608, 0.5094, 0.6614, 0.4821, 0.668, 0.4775, 0.6241, 0.4524, 0.6396, 0.4385, 0.6552, 0.4619, 0.6506, 0.4659, 0.6202, 0.4766, 0.6241, 0.4524, 0.6506, 0.4659, 0.6487, 0.4729, 0.6396, 0.4385, 0.6725, 0.4366, 0.6639, 0.4624, 0.6552, 0.4619, 0.6725, 0.4366, 0.6885, 0.4611, 0.6759, 0.4666, 0.6654, 0.4644, 0.6669, 0.4694, 0.6645, 0.47, 0.6669, 0.4694, 0.6682, 0.4747, 0.6645, 0.47, 0.6759, 0.4666, 0.6682, 0.4747, 0.6669, 0.4694, 0.6759, 0.4666, 0.6669, 0.4694, 0.6654, 0.4644, 0.6885, 0.4611, 0.686, 0.4953, 0.6759, 0.4666, 0.668, 0.4775, 0.6615, 0.473, 0.6645, 0.47, 0.6682, 0.4747, 0.6617, 0.4708, 0.6605, 0.4694, 0.6645, 0.47, 0.6605, 0.4694, 0.6639, 0.4624, 0.6654, 0.4644, 0.6645, 0.47, 0.7419, 0.4822, 0.7134, 0.4565, 0.7339, 0.4511, 0.6591, 0.4721, 0.6589, 0.4717, 0.6594, 0.4716, 0.6594, 0.4717, 0.6601, 0.4719, 0.6597, 0.4723, 0.6596, 0.4718, 0.6597, 0.4717, 0.6617, 0.4708, 0.6615, 0.473, 0.6606, 0.4713, 0.6593, 0.471, 0.6599, 0.471, 0.6596, 0.4715, 0.6595, 0.4715, 0.6605, 0.4694, 0.6617, 0.4708, 0.6606, 0.4713, 0.6597, 0.4723, 0.6591, 0.4721, 0.6594, 0.4717, 0.6596, 0.4718, 0.659, 0.4713, 0.6593, 0.471, 0.6595, 0.4715, 0.6594, 0.4715, 0.6589, 0.4717, 0.659, 0.4713, 0.6594, 0.4715, 0.6594, 0.4716, 0.6579, 0.4719, 0.6579, 0.4709, 0.659, 0.4713, 0.6589, 0.4717, 0.6579, 0.4709, 0.6585, 0.47, 0.6593, 0.471, 0.659, 0.4713, 0.6595, 0.4737, 0.6582, 0.4728, 0.6591, 0.4721, 0.6597, 0.4723, 0.6597, 0.4715, 0.6596, 0.4715, 0.6599, 0.4715, 0.6585, 0.47, 0.6605, 0.4694, 0.6599, 0.471, 0.6593, 0.471, 0.6615, 0.473, 0.6601, 0.4719, 0.6601, 0.4718, 0.6606, 0.4713, 0.6615, 0.473, 0.6595, 0.4737, 0.6597, 0.4723, 0.6601, 0.4719, 0.6582, 0.4728, 0.6579, 0.4719, 0.6589, 0.4717, 0.6591, 0.4721, 0.6594, 0.4717, 0.6594, 0.4716, 0.6595, 0.4716, 0.6595, 0.4716, 0.6597, 0.4717, 0.6596, 0.4718, 0.6596, 0.4716, 0.6596, 0.4716, 0.6596, 0.4716, 0.6596, 0.4716, 0.6596, 0.4716, 0.6596, 0.4716, 0.6595, 0.4715, 0.6596, 0.4715, 0.6596, 0.4716, 0.6596, 0.4716, 0.6596, 0.4715, 0.6597, 0.4715, 0.6596, 0.4716, 0.6596, 0.4718, 0.6594, 0.4717, 0.6595, 0.4716, 0.6596, 0.4716, 0.6594, 0.4715, 0.6595, 0.4715, 0.6596, 0.4716, 0.6595, 0.4716, 0.6594, 0.4716, 0.6594, 0.4715, 0.6595, 0.4716, 0.6595, 0.4716, 0.66, 0.4712, 0.66, 0.4714, 0.6599, 0.4715, 0.66, 0.4714, 0.6601, 0.4718, 0.6599, 0.4715, 0.6606, 0.4713, 0.6601, 0.4718, 0.66, 0.4714, 0.6606, 0.4713, 0.66, 0.4714, 0.66, 0.4712, 0.6596, 0.4715, 0.6599, 0.471, 0.66, 0.4712, 0.6599, 0.4715, 0.6601, 0.4719, 0.6597, 0.4717, 0.6599, 0.4715, 0.6601, 0.4718, 0.6599, 0.471, 0.6605, 0.4694, 0.6606, 0.4713, 0.66, 0.4712, 0.6597, 0.4717, 0.6597, 0.4715, 0.6599, 0.4715, 0.6596, 0.4716, 0.6596, 0.4716, 0.6596, 0.4716, 0.6596, 0.4716, 0.6596, 0.4716, 0.6596, 0.4716, 0.6596, 0.4716, 0.6596, 0.4716, 0.6596, 0.4716, 0.6596, 0.4716, 0.6596, 0.4716, 0.6596, 0.4716, 0.6597, 0.4717, 0.6596, 0.4716, 0.6596, 0.4716, 0.6596, 0.4716, 0.6596, 0.4716, 0.6596, 0.4716, 0.6596, 0.4716, 0.6596, 0.4716, 0.6596, 0.4716, 0.6596, 0.4716, 0.6596, 0.4716, 0.6597, 0.4715, 0.6597, 0.4717, 0.6596, 0.4716, 0.6596, 0.4716, 0.6596, 0.4716, 0.6596, 0.4716, 0.6596, 0.4716, 0.6596, 0.4716, 0.6596, 0.4716, 0.6596, 0.4716, 0.6596, 0.4716, 0.6596, 0.4716, 0.6596, 0.4716, 0.6596, 0.4716, 0.6596, 0.4716, 0.6596, 0.4716, 0.6596, 0.4716, 0.6596, 0.4716, 0.2007, 0.8799, 0.2338, 0.8624, 0.2357, 0.8731, 0.2107, 0.8851, 0.7742, 0.4385, 0.7742, 0.5442, 0.7362, 0.524, 0.7419, 0.4822, 0.2658, 0.9071, 0.2541, 0.925, 0.2517, 0.923, 0.2623, 0.9072, 0.2357, 0.8731, 0.2572, 0.8867, 0.2545, 0.8892, 0.2353, 0.8775, 0.2107, 0.8851, 0.2357, 0.8731, 0.2353, 0.8775, 0.2132, 0.8879, 0.2572, 0.8867, 0.2658, 0.9071, 0.2623, 0.9072, 0.2545, 0.8892, 0.6435, 0.3715, 0.7238, 0.3643, 0.7035, 0.3904, 0.6401, 0.4001, 0.7742, 0.5442, 0.6997, 0.5696, 0.6819, 0.5439, 0.7362, 0.524, 0.2145, 0.9278, 0.2383, 0.9415, 0.2355, 0.9592, 0.2059, 0.9401, 0.2338, 0.8624, 0.2666, 0.8783, 0.2572, 0.8867, 0.2357, 0.8731, 0.2773, 0.9104, 0.2595, 0.9347, 0.2541, 0.925, 0.2658, 0.9071, 0.1775, 0.9018, 0.1944, 0.9001, 0.2145, 0.9278, 0.2059, 0.9401, 0.1775, 0.9018, 0.2007, 0.8799, 0.2107, 0.8851, 0.1944, 0.9001, 0.2595, 0.9347, 0.2355, 0.9592, 0.2383, 0.9415, 0.2541, 0.925, 0.5169, 0.8893, 0.4514, 0.9648, 0.4174, 0.9163, 0.4836, 0.8659])
me_monster_3_mesh.materials.append(mat_monster_3_material)
me_monster_3_mesh.use_remesh_fix_poles = True
me_monster_3_mesh.use_remesh_preserve_attributes = False
me_monster_3_mesh.use_mirror_vertex_groups = False
me_monster_3_mesh.update()
arm_armature = bpy.data.armatures.new('Armature')  # bones are not reproduced

# ---- objects
ob_light = bpy.data.objects.new('Light', light_light)
ob_camera = bpy.data.objects.new('Camera', cam_camera)
ob_monster_3 = bpy.data.objects.new('Monster_3', me_monster_3_mesh)
ob_light_001 = bpy.data.objects.new('Light.001', light_light_001)
ob_moster_3_rig = bpy.data.objects.new('Moster_3_Rig', arm_armature)

# ---- transforms, parenting, visibility, modifiers, constraints
ob_light.location = (6.97, 1.743, 7.237)
ob_light.rotation_euler = (0.6503, 0.05522, 1.866)
ob_light.lock_rotations_4d = False
ob_light.empty_display_type = 'ARROWS'
ob_light.color = (0.0, 0.0, 0.0, 0.0)
ob_light.lineart.crease_threshold = 0.0
ob_camera.location = (6.047, -4.649, 5.924)
ob_camera.rotation_euler = (1.047, -0.0, 1.041)
ob_camera.scale = (0.8223, 0.8223, 0.8223)
ob_camera.lock_rotations_4d = False
ob_camera.empty_display_type = 'ARROWS'
ob_camera.color = (0.0, 0.0, 0.0, 0.0)
ob_camera.display_type = 'WIRE'
ob_camera.lineart.crease_threshold = 0.0
ob_monster_3.parent = ob_moster_3_rig
ob_monster_3.location = (0.0, 0.0, 0.0)
ob_monster_3.lineart.crease_threshold = 0.0
_vg = ob_monster_3.vertex_groups.new(name='Vert_2')
for _i, _w in zip([0, 5, 6, 7, 8, 10, 13, 19, 21, 23, 24, 27, 35, 36, 41, 42, 44, 46, 47, 48, 50, 61, 63, 64, 91, 96, 97, 107, 108, 109, 110, 111, 112, 113, 114, 116, 169, 226, 236, 237, 241, 242, 243, 244, 254, 255, 256, 257, 258, 259, 260, 261, 262, 264, 265, 266, 272, 298, 299, 300, 301, 302, 303, 304, 305, 306, 307, 308, 309, 310, 311, 312, 313, 317, 318, 319, 320, 321, 322, 323, 324, 325, 326, 327, 328, 329, 330, 331, 332, 333, 334, 335, 336, 337, 338, 339, 340, 341, 342, 343, 344, 345], [0.01013, 0.1802, 0.2856, 0.09719, 0.1442, 0.3301, 0.08377, 0.1434, 0.1194, 0.06512, 0.4756, 0.06113, 0.1964, 0.1649, 0.03047, 0.07737, 0.1688, 0.1018, 0.4005, 0.3647, 0.1115, 0.05412, 0.5093, 0.0376, 0.0369, 0.01622, 0.1304, 0.05442, 0.1009, 0.0117, 0.04449, 0.08208, 0.03891, 0.5934, 0.5169, 0.2532, 0.02105, 0.002433, 0.003384, 0.01248, 0.205, 0.09863, 0.1493, 0.06046, 0.5741, 0.5498, 0.5385, 0.6405, 0.6265, 0.667, 0.564, 0.5501, 0.5326, 0.3214, 0.3216, 0.3632, 0.3889, 0.41, 0.4469, 0.6515, 0.5522, 0.6086, 0.4331, 0.486, 0.1278, 0.1116, 0.2457, 0.1638, 0.2962, 0.2285, 0.1069, 0.1276, 0.1401, 0.6258, 0.653, 0.6198, 0.6309, 0.666, 0.6458, 0.1543, 0.1921, 0.606, 0.3762, 0.5522, 0.1711, 0.2614, 0.5689, 0.2769, 0.3862, 0.2509, 0.3047, 0.6313, 0.4754, 0.2293, 0.2994, 0.2107, 0.4494, 0.4279, 0.4087, 0.4531, 0.3079, 0.2819]): _vg.add([_i], _w, 'REPLACE')
_vg = ob_monster_3.vertex_groups.new(name='Neck')
for _i, _w in zip([0, 5, 6, 8, 10, 13, 15, 19, 20, 22, 23, 24, 27, 35, 37, 42, 44, 47, 48, 49, 50, 54, 63, 92, 99, 100, 101, 102, 103, 104, 105, 106, 107, 108, 109, 110, 111, 112, 113, 114, 115, 116, 117, 118, 119, 120, 121, 122, 123, 124, 125, 126, 127, 128, 129, 130, 131, 132, 133, 134, 135, 136, 137, 138, 139, 140, 141, 142, 143, 144, 163, 164, 167, 168, 169, 170, 173, 174, 175, 176, 177, 236, 237, 238, 239, 240, 241, 242, 243, 244, 254, 255, 256, 257, 258, 259, 260, 261, 262, 264, 265, 266, 272, 298, 299, 300, 301, 302, 303, 304, 305, 306, 307, 308, 309, 310, 311, 312, 313, 314, 315, 316, 317, 318, 319, 320, 321, 322, 325, 326, 327, 330, 332, 335, 336, 337, 338, 339, 340, 341, 342, 343, 344, 345, 346, 347, 348, 349, 350, 469], [0.07141, 0.1252, 0.4703, 0.2975, 0.3564, 0.05033, 0.05616, 0.05611, 0.2868, 0.2121, 0.3364, 0.1637, 0.002949, 0.03209, 0.3169, 0.03416, 0.09694, 0.2901, 0.4093, 0.0641, 0.3473, 0.1714, 0.0868, 0.2966, 0.09819, 0.05127, 0.154, 0.09121, 0.03375, 0.05311, 0.09644, 0.1585, 0.1236, 0.2157, 0.1058, 0.2063, 0.2259, 0.1205, 0.1164, 0.2638, 0.1754, 0.01528, 0.2147, 0.1026, 0.1141, 0.2085, 0.2158, 0.3068, 0.2099, 0.2434, 0.2417, 0.2101, 0.1976, 0.2509, 0.2741, 0.2258, 0.2675, 0.2149, 0.1711, 0.173, 0.1333, 0.2266, 0.2281, 0.2205, 0.238, 0.2209, 0.2332, 0.2336, 0.2213, 0.2129, 0.05668, 0.006576, 0.01219, 0.02059, 0.3384, 0.008435, 0.2767, 0.1539, 0.08546, 0.1078, 0.05208, 0.6403, 0.6356, 0.4024, 0.3962, 0.4073, 0.4, 0.5142, 0.4688, 0.5858, 0.06069, 0.05068, 0.3201, 0.2219, 0.08284, 0.1286, 0.3154, 0.05271, 0.05167, 0.2552, 0.112, 0.2029, 0.06626, 0.01566, 0.02102, 0.118, 0.06182, 0.261, 0.01625, 0.03581, 0.7169, 0.6996, 0.5383, 0.664, 0.4386, 0.5831, 0.7239, 0.727, 0.7144, 0.5466, 0.5739, 0.5456, 0.08836, 0.1399, 0.2227, 0.0796, 0.1229, 0.2015, 0.1164, 0.0322, 0.2843, 0.2965, 0.01433, 0.1172, 0.05076, 0.589, 0.5307, 0.5814, 0.3651, 0.4468, 0.4816, 0.4377, 0.5725, 0.5793, 0.4886, 0.4439, 0.4804, 0.486, 0.4788, 0.1861]): _vg.add([_i], _w, 'REPLACE')
_vg = ob_monster_3.vertex_groups.new(name='Head')
for _i, _w in zip([0, 2, 6, 8, 10, 15, 20, 22, 23, 29, 37, 47, 48, 49, 50, 54, 57, 92, 99, 100, 101, 102, 103, 104, 105, 106, 107, 108, 109, 110, 111, 112, 115, 117, 118, 119, 120, 121, 122, 123, 124, 125, 126, 127, 128, 129, 130, 131, 132, 133, 134, 135, 136, 137, 138, 139, 140, 141, 142, 143, 144, 163, 164, 165, 166, 167, 168, 169, 170, 171, 172, 173, 174, 175, 176, 177, 236, 237, 238, 239, 240, 241, 242, 243, 244, 256, 257, 260, 264, 302, 305, 306, 307, 308, 309, 310, 311, 312, 313, 314, 315, 316, 319, 322, 327, 330, 337, 338, 339, 340, 341, 342, 343, 344, 345, 346, 347, 348, 349, 350, 469, 473, 475, 476, 493, 494, 495, 496, 497, 498, 499, 500, 501, 502, 503, 504, 550, 551, 552, 553, 554, 555, 556, 557, 558, 559, 560, 561, 562, 563, 564], [0.5941, 0.6828, 0.05759, 0.4515, 0.03505, 0.462, 0.6667, 0.7272, 0.5165, 0.5523, 0.6475, 0.01103, 0.03394, 0.5504, 0.4518, 0.7742, 0.2387, 0.6568, 0.7979, 0.7688, 0.7625, 0.7511, 0.6223, 0.7672, 0.8019, 0.7439, 0.6036, 0.5418, 0.6, 0.6128, 0.5577, 0.61, 0.7623, 0.7195, 0.7892, 0.7594, 0.7277, 0.7184, 0.6529, 0.7139, 0.7023, 0.7014, 0.7184, 0.7259, 0.697, 0.6758, 0.7143, 0.6823, 0.7194, 0.7497, 0.739, 0.7564, 0.7107, 0.7118, 0.7145, 0.7054, 0.7095, 0.7087, 0.707, 0.7112, 0.7163, 0.7509, 0.568, 0.6321, 0.2872, 0.5299, 0.2818, 0.5765, 0.3202, 0.4246, 0.2165, 0.6561, 0.6788, 0.5924, 0.7197, 0.5643, 0.3148, 0.3101, 0.5756, 0.5823, 0.5732, 0.3146, 0.3282, 0.3148, 0.3195, 0.06479, 0.009003, 0.03078, 0.009587, 0.01625, 0.1004, 0.1209, 0.1669, 0.1302, 0.2026, 0.143, 0.1136, 0.09796, 0.1046, 0.4204, 0.392, 0.4142, 0.03228, 0.008191, 0.003128, 0.0138, 0.06059, 0.04466, 0.07304, 0.1281, 0.07988, 0.05932, 0.05908, 0.05636, 0.05084, 0.4947, 0.5185, 0.5044, 0.5002, 0.4979, 0.7597, 0.02893, 0.01754, 0.01316, 0.06064, 0.06127, 0.1134, 0.09518, 0.06675, 0.1944, 0.1796, 0.2223, 0.06151, 0.1465, 0.1306, 0.1392, 0.3771, 0.3914, 0.2024, 0.1446, 0.1288, 0.1117, 0.1631, 0.2358, 0.1872, 0.4461, 0.2758, 0.4492, 0.161, 0.1426, 0.1994]): _vg.add([_i], _w, 'REPLACE')
_vg = ob_monster_3.vertex_groups.new(name='Claw_L')
for _i, _w in zip([0, 1, 2, 3, 4, 5, 6, 7, 8, 9, 10, 11, 12, 13, 14, 15, 16, 17, 18, 19, 20, 21, 22, 23, 24, 25, 26, 27, 28, 29, 30, 31, 32, 33, 34, 35, 36, 37, 38, 39, 40, 41, 42, 43, 44, 45, 46, 47, 48, 49, 50, 51, 52, 53, 54, 55, 56, 57, 58, 59, 60, 61, 62, 63, 64, 65, 66, 67, 68, 69, 70, 71, 72, 73, 74, 75, 76, 77, 78, 79, 80, 81, 82, 83, 84, 85, 86, 87, 88, 89, 90, 91, 92, 93, 94, 95, 96, 97, 98, 99, 100, 101, 102, 103, 104, 105, 106, 107, 108, 109, 110, 111, 112, 113, 114, 115, 116, 117, 118, 119, 120, 121, 122, 123, 124, 125, 126, 127, 128, 129, 130, 131, 132, 133, 134, 135, 136, 137, 138, 139, 140, 141, 142, 143, 144, 145, 146, 147, 148, 149, 150, 151, 152, 153, 154, 155, 156, 157, 158, 159, 160, 161, 162, 163, 164, 165, 166, 167, 168, 169, 170, 171, 172, 173, 174, 175, 176, 177, 178, 179, 180, 181, 182, 183, 184, 185, 186, 187, 188, 189, 190, 191, 192, 193, 194, 195, 196, 197, 198, 199, 200, 201, 202, 203, 204, 205, 206, 207, 208, 209, 210, 211, 212, 213, 214, 215, 216, 217, 218, 219, 220, 221, 222, 223, 224, 225, 226, 227, 228, 229, 230, 231, 232, 233, 234, 235, 236, 237, 238, 239, 240, 241, 242, 243, 244, 245, 246, 247, 248, 249, 250, 251, 252, 253, 254, 255, 256, 257, 258, 259, 260, 261, 262, 263, 264, 265, 266, 267, 268, 269, 270, 271, 272, 273, 274, 275, 276, 277, 278, 279, 280, 281, 282, 283, 284, 285, 286, 287, 288, 289, 290, 291, 292, 293, 294, 295, 296, 297, 298, 299, 300, 301, 302, 303, 304, 305, 306, 307, 308, 309, 310, 311, 312, 313, 314, 315, 316, 317, 318, 319, 320, 321, 322, 323, 324, 325, 326, 327, 328, 329, 330, 331, 332, 333, 334, 335, 336, 337, 338, 339, 340, 341, 342, 343, 344, 345, 346, 347, 348, 349, 350, 351, 352, 353, 354, 355, 356, 357, 358, 359, 360, 361, 362, 363, 364, 365, 366, 367, 368, 369, 370, 371, 372, 373, 374, 375, 376, 377, 378, 379, 380, 381, 382, 383, 384, 385, 386, 387, 388, 389, 390, 391, 392, 393, 394, 395, 396, 397, 398, 399, 400, 401, 402, 403, 404, 405, 406, 407, 408, 409, 410, 411, 412, 413, 414, 415, 416, 417, 418, 419, 420, 421, 422, 423, 424, 425, 426, 427, 428, 429, 430, 431, 432, 433, 434, 435, 436, 437, 438, 439, 440, 441, 442, 443, 444, 445, 446, 447, 448, 449, 450, 451, 452, 453, 454, 455, 456, 457, 458, 459, 460, 461, 462, 463, 464, 465, 466, 467, 468, 469, 470, 471, 472, 473, 474, 475, 476, 477, 478, 479, 480, 481, 482, 483, 484, 485, 486, 487, 488, 489, 490, 491, 492, 493, 494, 495, 496, 497, 498, 499, 500, 501, 502, 503, 504, 505, 506, 507, 508, 509, 510, 511, 512, 513, 514, 515, 516, 517, 518, 519, 520, 521, 522, 523, 524, 525, 526, 527, 528, 529, 530, 531, 532, 533, 534, 535, 536, 537, 538, 539, 540, 541, 542, 543, 544, 545, 546, 547, 548, 549, 550, 551, 552, 553, 554, 555, 556, 557, 558, 559, 560, 561, 562, 563, 564], [0.0, 0.0, 0.0, 0.0, 0.0, 0.0, 0.0, 0.0, 0.0, 0.0, 0.0, 0.0, 0.0, 0.0, 0.0, 0.1841, 0.0, 0.0, 0.0, 0.0, 0.0, 0.0, 0.0, 0.0, 0.0, 0.0, 0.0, 0.0, 0.0, 0.2746, 0.0, 0.0, 0.0, 0.0, 0.0, 0.0, 0.0, 0.0, 0.0, 0.0, 0.0, 0.0, 0.0, 0.0, 0.0, 0.0, 0.0, 0.0, 0.0, 0.0, 0.0, 0.0, 0.0, 0.0, 0.0, 0.0, 0.0, 0.6839, 0.0, 0.0, 0.0, 0.0, 0.0, 0.0, 0.0, 0.0, 0.0, 0.0, 0.0, 0.0, 0.0, 0.0, 0.0, 0.0, 0.0, 0.0, 0.0, 0.0, 0.0, 0.0, 0.0, 0.0, 0.0, 0.0, 0.0, 0.0, 0.0, 0.0, 0.0, 0.0, 0.0, 0.0, 0.0, 0.0, 0.0, 0.0, 0.0, 0.0, 0.0, 0.0, 0.0, 0.0, 0.0, 0.0, 0.0, 0.0, 0.0, 0.0, 0.0, 0.0, 0.0, 0.0, 0.0, 0.0, 0.0, 0.0, 0.0, 0.0, 0.0, 0.0, 0.0, 0.0, 0.0, 0.0, 0.0, 0.0, 0.0, 0.0, 0.0, 0.0, 0.0, 0.0, 0.0, 0.0, 0.0, 0.0, 0.0, 0.0, 0.0, 0.0, 0.0, 0.0, 0.0, 0.0, 0.0, 0.0, 0.0, 0.0, 0.0, 0.0, 0.0, 0.0, 0.0, 0.0, 0.0, 0.0, 0.0, 0.0, 0.0, 0.0, 0.0, 0.0, 0.0, 0.0, 0.152, 0.02211, 0.5406, 0.08922, 0.5568, 0.0, 0.5186, 0.3804, 0.6346, 0.0, 0.0, 0.0, 0.0, 0.0, 0.9999, 0.0, 0.0, 0.0, 0.0, 0.0, 0.0, 0.0, 0.0, 0.0, 0.0, 0.0, 0.0, 0.0, 0.0, 0.0, 0.0, 0.0, 0.0, 0.0, 0.0, 0.0, 0.0, 0.0, 0.0, 0.0, 0.0, 0.0, 0.0, 0.0, 0.0, 0.0, 0.0, 0.0, 0.0, 0.0, 0.0, 0.0, 0.0, 0.0, 0.0, 0.0, 0.0, 0.0, 0.0, 0.0, 0.0, 0.0, 0.0, 0.0, 0.0, 0.0, 0.0, 0.0, 0.0, 0.0, 0.0, 0.0, 0.0, 0.0, 0.0, 0.0, 0.0, 0.0, 0.0, 0.0, 0.0, 0.0, 0.0, 0.0, 0.0, 0.0, 0.0, 0.0, 0.0, 0.0, 0.0, 0.0, 0.0, 0.0, 0.0, 0.0, 0.0, 0.0, 0.0, 0.0, 0.0, 0.0, 0.0, 0.0, 0.0, 0.0, 0.0, 0.0, 0.0, 0.0, 0.0, 0.0, 0.0, 0.0, 0.0, 0.0, 0.0, 0.0, 0.0, 0.0, 0.0, 0.0, 0.0, 0.0, 0.0, 0.0, 0.0, 0.0, 0.0, 0.0, 0.0, 0.0, 0.0, 0.0, 0.0, 0.0, 0.0, 0.0, 0.0, 0.0, 0.0, 0.0, 0.0, 0.0, 0.0, 0.0, 0.0, 0.0, 0.0, 0.0, 0.0, 0.0, 0.0, 0.0, 0.0, 0.0, 0.0, 0.0, 0.0, 0.0, 0.0, 0.0, 0.0, 0.0, 0.0, 0.0, 0.0, 0.0, 0.0, 0.0, 0.0, 0.0, 0.0, 0.0, 0.0, 0.0, 0.0, 0.0, 0.0, 0.0, 0.0, 0.0, 0.0, 0.0, 0.0, 0.0, 0.0, 0.0, 0.0, 0.0, 0.0, 0.0, 0.0, 0.0, 0.0, 0.0, 0.0, 0.0, 0.0, 0.0, 0.0, 0.0, 0.0, 0.0, 0.0, 0.0, 0.0, 0.0, 0.0, 0.0, 0.0, 0.0, 0.0, 0.0, 0.0, 0.0, 0.0, 0.0, 0.0, 0.0, 0.0, 0.0, 0.0, 0.0, 0.0, 0.0, 0.0, 0.0, 0.0, 0.0, 0.0, 0.0, 0.0, 0.0, 0.0, 0.0, 0.0, 0.0, 0.0, 0.0, 0.0, 0.0, 0.0, 0.0, 0.0, 0.0, 0.0, 0.0, 0.0, 0.0, 0.0, 0.0, 0.0, 0.0, 0.0, 0.0, 0.0, 0.0, 0.0, 0.0, 0.0, 0.0, 0.0, 0.0, 0.0, 0.0, 0.0, 0.0, 0.0, 0.0, 0.0, 0.0, 0.0, 0.0, 0.0, 0.0, 0.0, 0.0, 0.0, 0.0, 0.0, 0.0, 0.0, 0.0, 0.0, 0.0, 0.0, 0.0, 0.0, 0.0, 0.0, 0.0, 0.0, 0.0, 0.0, 0.0, 0.0, 0.0, 0.0, 0.0, 0.0, 0.0, 0.0, 0.0, 0.0, 0.0, 0.9818, 0.9836, 0.9806, 0.9576, 1.0, 0.962, 0.9641, 0.9766, 0.9817, 0.9999, 0.9997, 0.9991, 0.999, 0.9995, 0.9997, 0.9998, 1.0, 1.0, 1.0, 1.0, 1.0, 1.0, 1.0, 0.9373, 0.932, 0.8738, 0.8911, 0.9283, 0.7895, 0.8176, 0.7435, 0.9364, 0.8454, 0.8664, 0.8566, 0.9985, 0.9969, 0.9981, 0.9985, 0.993, 0.9939, 0.9948, 0.9987, 0.9949, 0.9992, 0.9984, 0.9962, 1.0, 1.0, 1.0, 1.0, 1.0, 1.0, 1.0, 1.0, 0.9998, 1.0, 1.0, 1.0, 0.9999, 0.9998, 1.0, 1.0, 1.0, 1.0, 1.0, 1.0, 1.0, 1.0, 1.0, 0.9999, 0.9999, 0.9999, 0.9999, 0.9999, 1.0, 1.0, 1.0, 1.0, 1.0, 0.5989, 0.521, 0.7548, 0.816, 0.8558, 0.8514, 0.7912, 0.7166, 0.7699, 0.5299, 0.6884, 0.4503, 0.8237, 0.8172, 0.7488]): _vg.add([_i], _w, 'REPLACE')
_vg = ob_monster_3.vertex_groups.new(name='Claw_R')
_vg = ob_monster_3.vertex_groups.new(name='Vert_1')
for _i, _w in zip([4, 5, 6, 9, 10, 12, 13, 14, 18, 19, 24, 27, 28, 34, 35, 39, 40, 41, 42, 44, 45, 47, 48, 52, 60, 63, 91, 94, 96, 113, 114, 188, 205, 263, 264, 265, 266, 271, 272, 288, 290, 306, 327, 337, 338, 339], [0.2082, 0.3117, 0.08353, 0.06758, 0.1225, 0.01437, 0.3765, 0.06025, 0.1149, 0.3372, 0.1377, 0.2121, 0.05954, 0.299, 0.3355, 0.05752, 0.07391, 0.1426, 0.3714, 0.329, 0.05472, 0.1238, 0.0788, 0.105, 0.05689, 0.09177, 0.3621, 0.09225, 0.1655, 0.003091, 0.06333, 0.05737, 0.003875, 0.172, 0.1794, 0.269, 0.1887, 0.01009, 0.1922, 0.02767, 0.0883, 0.00913, 0.003489, 0.05248, 0.03656, 0.06007]): _vg.add([_i], _w, 'REPLACE')
_vg = ob_monster_3.vertex_groups.new(name='Tail_1')
for _i, _w in zip([4, 5, 6, 9, 10, 11, 12, 13, 14, 18, 19, 24, 25, 26, 27, 28, 34, 35, 38, 39, 40, 41, 42, 43, 44, 45, 47, 48, 52, 60, 63, 91, 93, 94, 96, 114, 188, 203, 205, 263, 264, 265, 266, 272, 288, 289, 290, 291, 292, 293, 294, 295, 296, 297, 306, 337, 338, 339], [0.2033, 0.3212, 0.07896, 0.03415, 0.1172, 0.1181, 0.7885, 0.4039, 0.6173, 0.2049, 0.3697, 0.09145, 0.08793, 0.7382, 0.6084, 0.6884, 0.2267, 0.2177, 0.09971, 0.7555, 0.7198, 0.6845, 0.4277, 0.113, 0.3425, 0.6461, 0.1085, 0.0683, 0.6663, 0.0483, 0.05703, 0.2476, 0.1367, 0.7547, 0.1148, 0.03582, 0.07626, 0.01012, 0.021, 0.1031, 0.1755, 0.1737, 0.1713, 0.1159, 0.02452, 0.1278, 0.7094, 0.1128, 0.6863, 0.125, 0.5137, 0.8004, 0.07496, 0.5537, 0.00493, 0.04329, 0.01586, 0.05654]): _vg.add([_i], _w, 'REPLACE')
_vg = ob_monster_3.vertex_groups.new(name='Tail_2')
for _i, _w in zip([4, 11, 12, 13, 14, 25, 26, 27, 28, 38, 39, 40, 41, 42, 43, 45, 52, 93, 94, 245, 246, 247, 248, 249, 250, 251, 252, 253, 289, 290, 291, 292, 293, 294, 295, 296, 297], [0.01601, 0.7724, 0.1365, 0.04885, 0.1184, 0.827, 0.1973, 0.02878, 0.06644, 0.7993, 0.1338, 0.05249, 0.02071, 0.03515, 0.7915, 0.08491, 0.1577, 0.7372, 0.02221, 0.06278, 0.04409, 0.05402, 0.02791, 0.04149, 0.01501, 0.03652, 0.05653, 0.0161, 0.764, 0.1397, 0.787, 0.2445, 0.7499, 0.4095, 0.1447, 0.8422, 0.3794]): _vg.add([_i], _w, 'REPLACE')
_vg = ob_monster_3.vertex_groups.new(name='Tail_3')
for _i, _w in zip([1, 3, 11, 16, 17, 25, 30, 31, 32, 33, 38, 43, 51, 53, 55, 56, 89, 90, 93, 95, 245, 246, 247, 248, 249, 250, 251, 252, 253, 289, 291, 293, 296], [0.9978, 0.9992, 0.09893, 0.9984, 0.9997, 0.07745, 0.9988, 0.9999, 0.999, 0.9997, 0.09346, 0.08194, 0.9981, 0.9996, 0.9989, 0.9998, 0.9995, 0.9996, 0.1018, 0.9996, 0.927, 0.9442, 0.9381, 0.9553, 0.9482, 0.9634, 0.9492, 0.9346, 0.9632, 0.08792, 0.09098, 0.1132, 0.07758]): _vg.add([_i], _w, 'REPLACE')
_vg = ob_monster_3.vertex_groups.new(name='Hip_L')
for _i, _w in zip([4, 7, 9, 18, 19, 21, 24, 34, 35, 36, 41, 46, 59, 60, 61, 62, 63, 64, 91, 94, 96, 97, 98, 113, 114, 116, 179, 188, 191, 208, 222, 226, 227, 231, 254, 255, 256, 257, 258, 259, 260, 261, 262, 263, 265, 267, 271, 272, 288, 298, 299, 300, 301, 302, 303, 304, 317, 318, 319, 320, 321, 322, 323, 324, 325, 326, 327, 328, 329, 330, 331, 332, 333, 334, 335, 336], [0.06221, 0.3702, 0.2336, 0.01821, 0.02371, 0.3353, 0.05582, 0.07261, 0.1034, 0.2518, 0.02522, 0.3897, 0.0683, 0.05834, 0.1294, 0.05485, 0.1211, 0.1424, 0.1679, 0.0141, 0.405, 0.3795, 0.4774, 0.1099, 0.03394, 0.3347, 0.01698, 0.007851, 0.07031, 0.02262, 0.009757, 0.09774, 0.009085, 0.07941, 0.168, 0.1916, 0.009934, 0.04302, 0.1304, 0.08515, 0.01701, 0.1872, 0.1986, 0.1194, 0.05284, 0.03459, 0.448, 0.1133, 0.04354, 0.2699, 0.2504, 0.09688, 0.1757, 0.02952, 0.2658, 0.2169, 0.13, 0.08548, 0.05133, 0.1322, 0.08965, 0.0553, 0.3739, 0.3646, 0.1127, 0.2688, 0.03472, 0.4043, 0.2952, 0.02703, 0.3671, 0.2593, 0.3471, 0.3358, 0.1046, 0.2167]): _vg.add([_i], _w, 'REPLACE')
_vg = ob_monster_3.vertex_groups.new(name='Leg_top_L')
for _i, _w in zip([4, 7, 9, 14, 18, 19, 21, 24, 26, 28, 34, 35, 36, 40, 41, 45, 46, 58, 59, 60, 61, 62, 63, 64, 91, 94, 96, 97, 98, 113, 114, 116, 179, 187, 188, 189, 190, 191, 192, 193, 196, 200, 202, 203, 204, 205, 206, 207, 208, 209, 210, 211, 212, 215, 216, 217, 218, 219, 220, 221, 222, 223, 224, 225, 226, 227, 228, 229, 230, 231, 232, 233, 254, 255, 256, 257, 258, 259, 260, 261, 262, 263, 265, 267, 271, 272, 276, 278, 279, 281, 282, 283, 284, 285, 286, 287, 288, 292, 294, 297, 298, 299, 300, 301, 302, 303, 304, 317, 318, 319, 320, 321, 322, 323, 324, 325, 326, 327, 328, 329, 330, 331, 332, 333, 334, 335, 336], [0.4213, 0.2755, 0.4162, 0.1611, 0.6087, 0.01706, 0.4822, 0.05481, 0.002004, 0.1548, 0.3663, 0.09002, 0.5397, 0.119, 0.03331, 0.1768, 0.3896, 0.966, 0.8835, 0.8232, 0.7936, 0.9328, 0.1218, 0.7513, 0.1532, 0.06297, 0.2663, 0.4655, 0.5009, 0.122, 0.03717, 0.3648, 0.7985, 0.1199, 0.776, 0.07161, 0.0524, 0.801, 0.9436, 0.773, 0.2748, 0.01085, 0.0002383, 0.9184, 0.09074, 0.8503, 0.4506, 0.0617, 0.7663, 0.2127, 0.1386, 0.1962, 0.9239, 0.8353, 0.8386, 0.5996, 0.2097, 0.188, 0.06106, 0.06079, 0.8534, 0.2283, 0.004226, 0.03977, 0.7816, 0.907, 0.9629, 0.8149, 0.8684, 0.8175, 0.9674, 0.8642, 0.1579, 0.1519, 0.004679, 0.04388, 0.1256, 0.08402, 0.01464, 0.1634, 0.1457, 0.4615, 0.05071, 0.9375, 0.4746, 0.1103, 0.5499, 0.138, 0.8901, 0.02956, 0.00344, 0.8174, 0.8546, 0.9769, 0.146, 0.9796, 0.8004, 0.01317, 0.0222, 0.01372, 0.1798, 0.2139, 0.1011, 0.1802, 0.03298, 0.1922, 0.2143, 0.1051, 0.07334, 0.04153, 0.1141, 0.08149, 0.05206, 0.2422, 0.3701, 0.1232, 0.2941, 0.0415, 0.3052, 0.3861, 0.03251, 0.2386, 0.2843, 0.2091, 0.277, 0.1126, 0.2319]): _vg.add([_i], _w, 'REPLACE')
_vg = ob_monster_3.vertex_groups.new(name='Leg_bottom_L')
for _i, _w in zip([64, 65, 66, 68, 69, 76, 85, 86, 87, 88, 179, 180, 181, 182, 184, 185, 186, 187, 188, 189, 190, 191, 193, 194, 195, 196, 197, 198, 199, 200, 201, 202, 204, 205, 206, 207, 208, 209, 210, 211, 212, 213, 214, 215, 216, 217, 218, 219, 220, 221, 222, 223, 224, 225, 226, 227, 229, 230, 231, 233, 234, 235, 268, 269, 273, 274, 275, 276, 277, 278, 279, 280, 281, 282, 283, 284, 286, 288, 391, 392, 393], [0.01301, 0.04344, 0.09761, 0.05985, 0.05961, 0.02105, 0.0826, 0.005138, 0.05106, 0.02582, 0.1428, 0.6566, 0.229, 0.1297, 0.3259, 0.1927, 0.01698, 0.8745, 0.004549, 0.8238, 0.8704, 0.0218, 0.192, 0.1846, 0.2331, 0.7038, 0.1894, 0.8238, 0.9258, 0.7496, 0.2372, 0.6871, 0.8522, 0.05407, 0.5405, 0.8286, 0.1668, 0.7508, 0.8458, 0.7688, 0.0471, 0.7157, 0.7656, 0.1324, 0.1514, 0.3824, 0.7554, 0.7885, 0.9227, 0.8415, 0.0674, 0.7658, 0.934, 0.8852, 0.05935, 0.04564, 0.1607, 0.1252, 0.05731, 0.1317, 0.6667, 0.743, 0.07662, 0.05143, 0.2245, 0.1859, 0.663, 0.4298, 0.6031, 0.8239, 0.1074, 0.9526, 0.8611, 0.9642, 0.1489, 0.0616, 0.8526, 0.01417, 0.0644, 0.06874, 0.04006]): _vg.add([_i], _w, 'REPLACE')
_vg = ob_monster_3.vertex_groups.new(name='Feet_L')
for _i, _w in zip([65, 66, 68, 69, 70, 72, 73, 74, 75, 76, 84, 85, 86, 180, 181, 182, 185, 186, 189, 194, 195, 197, 198, 200, 201, 202, 207, 214, 225, 234, 235, 268, 269, 270, 273, 274, 275, 277, 281, 390, 391, 392, 393, 394, 395, 396, 398, 401], [0.05015, 0.1577, 0.1687, 0.1655, 0.03794, 0.003959, 0.1441, 0.8455, 0.08324, 0.1447, 0.02494, 0.01817, 0.04392, 0.05633, 0.08562, 0.1374, 0.07841, 0.07413, 0.01738, 0.3661, 0.3935, 0.1328, 0.08268, 0.08836, 0.3381, 0.0841, 0.01961, 0.01073, 0.009609, 0.08597, 0.107, 0.6327, 0.6743, 0.9042, 0.5182, 0.5871, 0.216, 0.2027, 0.03502, 0.003198, 0.05554, 0.1187, 0.03617, 0.0184, 0.07536, 0.05031, 0.01975, 0.007971]): _vg.add([_i], _w, 'REPLACE')
_vg = ob_monster_3.vertex_groups.new(name='Claw_1_L')
for _i, _w in zip([65, 66, 69, 71, 72, 73, 74, 182, 183, 189, 194, 195, 197, 200, 201, 202, 207, 234, 235, 268, 273, 277, 352, 354, 385, 386, 387, 388, 390, 391, 392, 393, 394, 395, 396, 397, 398, 399, 400, 401, 402, 403, 404, 405, 406, 407, 408, 409, 410, 411, 412, 413, 414, 415, 416, 417, 418, 419, 420, 421, 422, 423, 424, 425, 426, 427, 428, 429, 430, 431, 432], [0.8387, 0.7054, 0.02178, 0.1175, 0.948, 0.8017, 0.0825, 0.4428, 0.1938, 0.04183, 0.1285, 0.02822, 0.5543, 0.09787, 0.3624, 0.1488, 0.03734, 0.1397, 0.04282, 0.1411, 0.1503, 0.09849, 0.1719, 0.00856, 0.1766, 0.0532, 0.7429, 0.8841, 0.05121, 0.615, 0.1452, 0.2753, 0.7888, 0.8849, 0.07502, 0.9613, 0.9337, 0.9912, 0.9843, 0.9535, 1.0, 0.9997, 0.9997, 0.999, 0.9994, 0.9999, 1.0, 0.9995, 0.9981, 0.9993, 0.9999, 0.9998, 0.9999, 0.9999, 0.9999, 0.9998, 0.9998, 0.9999, 0.9999, 0.9999, 0.9999, 0.9999, 0.9999, 0.9999, 0.9912, 0.9966, 0.9997, 0.9989, 0.9956, 0.9996, 0.9691]): _vg.add([_i], _w, 'REPLACE')
_vg = ob_monster_3.vertex_groups.new(name='Claw_3_L')
for _i, _w in zip([68, 71, 74, 75, 77, 182, 183, 186, 194, 195, 197, 198, 234, 235, 269, 274, 275, 351, 353, 389, 390, 391, 392, 393, 394, 396, 433, 434, 435, 436, 437, 438, 439, 440, 441, 442, 443, 444, 445, 446, 447, 448, 449, 450, 451, 452, 453, 454, 455, 456, 457, 458, 459, 460, 461, 462, 463, 464, 465, 466, 467, 468], [0.7171, 0.07973, 0.05829, 0.8848, 0.9267, 0.07858, 0.06479, 0.7512, 0.1976, 0.2799, 0.001273, 0.05174, 0.02066, 0.05623, 0.1275, 0.1326, 0.05715, 0.008782, 0.07128, 0.7977, 0.2959, 0.01889, 0.1673, 0.07578, 0.1245, 0.8615, 0.9574, 0.9668, 0.9766, 0.9927, 1.0, 0.9998, 0.9999, 0.9998, 1.0, 1.0, 0.9999, 0.9996, 0.9996, 0.9997, 0.9999, 1.0, 1.0, 1.0, 1.0, 1.0, 1.0, 1.0, 1.0, 1.0, 1.0, 1.0, 1.0, 1.0, 0.9998, 0.9995, 0.9955, 0.9991, 0.997, 0.9986, 0.9071, 0.9633]): _vg.add([_i], _w, 'REPLACE')
_vg = ob_monster_3.vertex_groups.new(name='Claw_2_L')
for _i, _w in zip([65, 68, 71, 77, 182, 183, 186, 194, 195, 197, 201, 202, 234, 235, 351, 352, 353, 354, 355, 356, 357, 358, 359, 360, 361, 362, 363, 364, 365, 366, 367, 368, 369, 370, 371, 372, 373, 374, 375, 376, 377, 378, 379, 380, 381, 382, 383, 384, 385, 386, 387, 388, 389, 390, 391, 392, 393, 394, 434, 467], [0.0522, 0.005177, 0.8004, 0.03282, 0.204, 0.7005, 0.1137, 0.1138, 0.02759, 0.08408, 0.001491, 0.007676, 0.04176, 0.0006048, 0.958, 0.8244, 0.9238, 0.9652, 0.9997, 0.9999, 0.9983, 0.9997, 0.9996, 0.9987, 0.9995, 0.9998, 0.9964, 0.9996, 0.9994, 0.9984, 0.9999, 0.9999, 1.0, 0.9998, 1.0, 0.9997, 0.9999, 0.9999, 0.9999, 0.9999, 0.9999, 0.9999, 0.9977, 0.9861, 0.9782, 0.9962, 0.9986, 0.9978, 0.8115, 0.9285, 0.21, 0.1052, 0.1822, 0.6094, 0.2263, 0.4962, 0.558, 0.05146, 0.008378, 0.07854]): _vg.add([_i], _w, 'REPLACE')
_vg = ob_monster_3.vertex_groups.new(name='Claw_4_L')
for _i, _w in zip([67, 69, 70, 76, 78, 79, 80, 81, 82, 83, 84, 85, 86, 87, 88, 145, 146, 147, 148, 149, 150, 151, 152, 153, 154, 155, 156, 157, 158, 159, 160, 161, 162, 180, 181, 184, 185, 190, 199, 213, 214, 218, 221, 268, 269, 270, 273, 274, 275, 277, 281], [0.99, 0.7359, 0.9518, 0.7995, 0.9988, 0.9952, 0.9939, 0.9962, 1.001, 0.994, 0.9437, 0.8716, 0.9152, 0.9271, 0.9567, 0.9971, 0.9993, 0.9992, 0.9983, 0.998, 1.0, 0.9998, 0.9999, 0.9999, 0.9998, 0.9998, 1.0, 1.0, 1.0, 1.0, 1.0, 1.0, 1.0, 0.2449, 0.6531, 0.6513, 0.712, 0.07429, 0.04663, 0.2537, 0.1926, 0.001831, 0.08445, 0.1424, 0.1408, 0.07311, 0.09535, 0.08411, 0.04269, 0.07749, 0.02658]): _vg.add([_i], _w, 'REPLACE')
_vg = ob_monster_3.vertex_groups.new(name='Hip_R')
for _i, _w in zip([4, 7, 9, 21, 46, 191, 255, 261, 262, 263, 288, 298, 299, 303, 317, 323, 324, 328, 331, 333, 334], [0.04434, 0.2046, 0.19, 0.0118, 0.07827, 0.02999, 0.02643, 0.00911, 0.05191, 0.09465, 0.01177, 0.08722, 0.0248, 0.05779, 0.004164, 0.1847, 0.02697, 0.0804, 0.07511, 0.1486, 0.03216]): _vg.add([_i], _w, 'REPLACE')
_vg = ob_monster_3.vertex_groups.new(name='Leg_top_R')
_vg = ob_monster_3.vertex_groups.new(name='Leg_bottom_R')
_vg = ob_monster_3.vertex_groups.new(name='Feet_R')
_vg = ob_monster_3.vertex_groups.new(name='Claw_1_R')
_vg = ob_monster_3.vertex_groups.new(name='Claw_3_R')
_vg = ob_monster_3.vertex_groups.new(name='Claw_2_R')
_vg = ob_monster_3.vertex_groups.new(name='Claw_4_R')
_m = ob_monster_3.modifiers.new('Mirror', 'MIRROR')
_m.use_clip = True
_m = ob_monster_3.modifiers.new('Armature', 'ARMATURE')
_m.object = ob_moster_3_rig
ob_light_001.location = (3.287, -8.576, 3.211)
ob_light_001.rotation_euler = (0.6503, 0.05522, 1.866)
ob_light_001.scale = (0.5594, 0.5594, 0.5594)
ob_light_001.lock_rotations_4d = False
ob_light_001.empty_display_type = 'ARROWS'
ob_light_001.color = (0.0, 0.0, 0.0, 0.0)
ob_light_001.lineart.crease_threshold = 0.0
ob_moster_3_rig.location = (0.0, 0.0, 0.0)
ob_moster_3_rig.show_in_front = True
ob_moster_3_rig.lineart.crease_threshold = 0.0

# ---- collection membership
col_collection.objects.link(ob_light)
col_collection.objects.link(ob_camera)
col_collection.objects.link(ob_monster_3)
col_collection.objects.link(ob_light_001)
col_collection.objects.link(ob_moster_3_rig)

# ---- scene / render settings (as saved in the file)
scene.camera = ob_camera
scene.frame_start = 1; scene.frame_end = 90; scene.frame_set(1)
scene.render.engine = 'BLENDER_EEVEE_NEXT'
scene.render.image_settings.file_format = 'FFMPEG'
scene.render.image_settings.color_mode = 'RGB'
scene.render.resolution_x = 1080
scene.render.fps = 60
scene.cycles.use_denoising = False
scene.cycles.samples = 1
scene.cycles.sampling_pattern = 'TABULATED_SOBOL'
scene.cycles.use_adaptive_sampling = False
scene.cycles.use_light_tree = False
scene.cycles.bake_type = 'ROUGHNESS'
scene.view_settings.look = 'High Contrast'
scene.view_settings.view_transform = 'Filmic'
bpy.context.view_layer.update()
